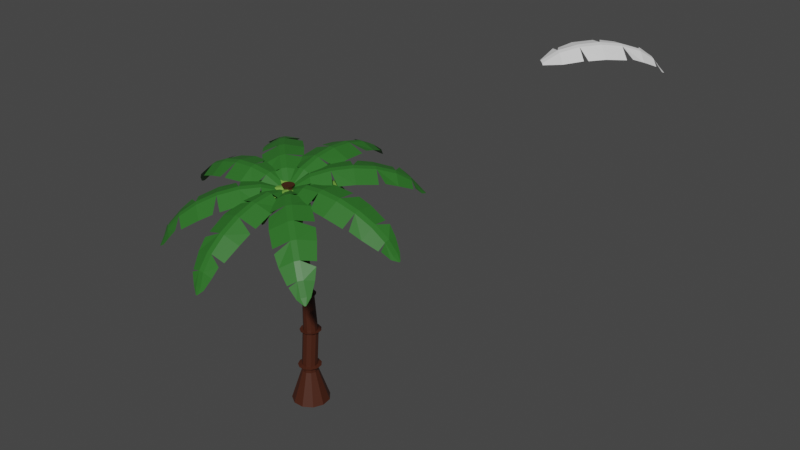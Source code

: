 # Source: palmeira.blend  (saved by Blender 3.3.6; exported with 4.5.12 LTS)
import bpy
from mathutils import Matrix  # noqa: F401  (used for matrix-valued properties, if any)

bpy.ops.wm.read_factory_settings(use_empty=True)
scene = bpy.context.scene
scene.name = 'Scene'

# ---- collections
col_collection = bpy.data.collections.new('Collection'); scene.collection.children.link(col_collection)

# ---- materials (node trees are filled in below, after node groups)
mat_material_001 = bpy.data.materials.new('Material.001')
mat_material_001.use_transparent_shadow = False
mat_material_002 = bpy.data.materials.new('Material.002')
mat_material_002.use_transparent_shadow = False
mat_material_003 = bpy.data.materials.new('Material.003')
mat_material_003.use_transparent_shadow = False

# ---- material node trees
mat_material_001.use_nodes = True; mat_material_001.node_tree.nodes.clear()
_N = mat_material_001.node_tree.nodes; _L = mat_material_001.node_tree.links
n0 = _N.new('ShaderNodeBsdfPrincipled'); n0.name = 'Principled BSDF'; n0.location = (10, 300)
n0.distribution = 'GGX'
n0.subsurface_method = 'RANDOM_WALK_SKIN'
n0.inputs[0].default_value = (0.0578, 0.01414, 0.005404, 1.0)
n0.inputs[3].default_value = 1.45
n0.inputs[27].default_value = (0.0, 0.0, 0.0, 1.0)
n0.inputs[28].default_value = 1.0
n1 = _N.new('ShaderNodeOutputMaterial'); n1.name = 'Material Output'; n1.location = (300, 300)
_L.new(n0.outputs[0], n1.inputs[0])
n1.is_active_output = True
mat_material_002.use_nodes = True; mat_material_002.node_tree.nodes.clear()
_N = mat_material_002.node_tree.nodes; _L = mat_material_002.node_tree.links
n0 = _N.new('ShaderNodeBsdfPrincipled'); n0.name = 'Principled BSDF'; n0.location = (10, 300)
n0.distribution = 'GGX'
n0.subsurface_method = 'RANDOM_WALK_SKIN'
n0.inputs[0].default_value = (0.02641, 0.1523, 0.01998, 1.0)
n0.inputs[3].default_value = 1.45
n0.inputs[27].default_value = (0.0, 0.0, 0.0, 1.0)
n0.inputs[28].default_value = 1.0
n1 = _N.new('ShaderNodeOutputMaterial'); n1.name = 'Material Output'; n1.location = (300, 300)
_L.new(n0.outputs[0], n1.inputs[0])
n1.is_active_output = True
mat_material_003.use_nodes = True; mat_material_003.node_tree.nodes.clear()
_N = mat_material_003.node_tree.nodes; _L = mat_material_003.node_tree.links
n0 = _N.new('ShaderNodeBsdfPrincipled'); n0.name = 'Principled BSDF'; n0.location = (10, 300)
n0.distribution = 'GGX'
n0.subsurface_method = 'RANDOM_WALK_SKIN'
n0.inputs[0].default_value = (0.1625, 0.3672, 0.05327, 1.0)
n0.inputs[3].default_value = 1.45
n0.inputs[27].default_value = (0.0, 0.0, 0.0, 1.0)
n0.inputs[28].default_value = 1.0
n1 = _N.new('ShaderNodeOutputMaterial'); n1.name = 'Material Output'; n1.location = (300, 300)
_L.new(n0.outputs[0], n1.inputs[0])
n1.is_active_output = True

# ---- world
world_world = bpy.data.worlds.new('World'); scene.world = world_world
world_world.use_nodes = True; world_world.node_tree.nodes.clear()
_N = world_world.node_tree.nodes; _L = world_world.node_tree.links
n0 = _N.new('ShaderNodeOutputWorld'); n0.name = 'World Output'; n0.location = (300, 300)
n1 = _N.new('ShaderNodeBackground'); n1.name = 'Background'; n1.location = (10, 300)
n1.inputs[0].default_value = (0.05088, 0.05088, 0.05088, 1.0)
_L.new(n1.outputs[0], n0.inputs[0])
n0.is_active_output = True
world_world.color = (0.05088, 0.05088, 0.05088)
world_world.use_sun_shadow = False
world_world.sun_shadow_jitter_overblur = 0.0

# ---- meshes
me_cylinder = bpy.data.meshes.new('Cylinder')
me_cylinder.from_pydata([(2.355e-09, 1.435, -1.0), (-2.042e-09, 0.6231, 1.0), (0.7757, 1.207, -1.0), (0.3369, 0.5242, 1.0), (1.305, 0.596, -1.0), (0.5668, 0.2589, 1.0), (1.42, -0.2042, -1.0), (0.6168, -0.08868, 1.0), (1.084, -0.9395, -1.0), (0.4709, -0.4081, 1.0), (0.4042, -1.377, -1.0), (0.1756, -0.5979, 1.0), (-0.4042, -1.377, -1.0), (-0.1756, -0.5979, 1.0), (-1.084, -0.9395, -1.0), (-0.4709, -0.4081, 1.0), (-1.42, -0.2042, -1.0), (-0.6168, -0.08868, 1.0), (-1.305, 0.596, -1.0), (-0.5668, 0.2589, 1.0), (-0.7757, 1.207, -1.0), (-0.3369, 0.5242, 1.0), (7.664e-09, 0.6231, 1.247), (0.3369, 0.5242, 1.247), (0.5668, 0.2589, 1.247), (0.6168, -0.08868, 1.247), (0.4709, -0.4081, 1.247), (0.1756, -0.5979, 1.247), (-0.1756, -0.5979, 1.247), (-0.4709, -0.4081, 1.247), (-0.6168, -0.08868, 1.247), (-0.5668, 0.2589, 1.247), (-0.3369, 0.5242, 1.247), (3.149e-08, 0.8842, 1.371), (0.478, 0.7438, 1.371), (0.8043, 0.3673, 1.371), (0.8752, -0.1258, 1.371), (0.6682, -0.579, 1.371), (0.2491, -0.8484, 1.371), (-0.2491, -0.8484, 1.371), (-0.6682, -0.579, 1.371), (-0.8752, -0.1258, 1.371), (-0.8043, 0.3673, 1.371), (-0.478, 0.7438, 1.371), (2.1e-08, 0.5897, 1.424), (0.3188, 0.4961, 1.424), (0.5364, 0.245, 1.424), (0.5837, -0.08392, 1.424), (0.4457, -0.3862, 1.424), (0.1661, -0.5658, 1.424), (-0.1661, -0.5658, 1.424), (-0.4457, -0.3862, 1.424), (-0.5837, -0.08392, 1.424), (-0.5364, 0.245, 1.424), (-0.3188, 0.4961, 1.424), (2.1e-08, 0.8075, 3.562), (0.3188, 0.7139, 3.562), (0.5364, 0.4628, 3.562), (0.5837, 0.1339, 3.562), (0.4457, -0.1683, 3.562), (0.1661, -0.348, 3.562), (-0.1661, -0.348, 3.562), (-0.4457, -0.1683, 3.562), (-0.5837, 0.1339, 3.562), (-0.5364, 0.4628, 3.562), (-0.3188, 0.7139, 3.562), (2.375e-08, 1.025, 3.703), (0.4363, 0.8967, 3.703), (0.734, 0.553, 3.703), (0.7987, 0.103, 3.703), (0.6098, -0.3106, 3.703), (0.2273, -0.5564, 3.703), (-0.2273, -0.5564, 3.703), (-0.6098, -0.3106, 3.703), (-0.7987, 0.103, 3.703), (-0.734, 0.553, 3.703), (-0.4363, 0.8967, 3.703), (2.395e-08, 0.7617, 3.703), (0.294, 0.6754, 3.703), (0.4947, 0.4438, 3.703), (0.5383, 0.1404, 3.703), (0.411, -0.1383, 3.703), (0.1532, -0.304, 3.703), (-0.1532, -0.304, 3.703), (-0.411, -0.1383, 3.703), (-0.5383, 0.1404, 3.703), (-0.4947, 0.4438, 3.703), (-0.294, 0.6754, 3.703), (-4.396e-07, 0.5671, 5.997), (0.2397, 0.4967, 5.997), (0.4033, 0.3079, 5.997), (0.4388, 0.06064, 5.997), (0.3351, -0.1666, 5.997), (0.1249, -0.3017, 5.997), (-0.1249, -0.3017, 5.997), (-0.3351, -0.1666, 5.997), (-0.4388, 0.06064, 5.997), (-0.4033, 0.3079, 5.997), (-0.2397, 0.4967, 5.997), (-4.396e-07, 0.5671, 5.997), (0.2397, 0.4967, 5.997), (0.4033, 0.3079, 5.997), (0.4388, 0.06064, 5.997), (0.3351, -0.1666, 5.997), (0.1249, -0.3017, 5.997), (-0.1249, -0.3017, 5.997), (-0.3351, -0.1666, 5.997), (-0.4388, 0.06064, 5.997), (-0.4033, 0.3079, 5.997), (-0.2397, 0.4967, 5.997), (-4.316e-07, 0.7111, 6.167), (0.3175, 0.6178, 6.167), (0.5343, 0.3677, 6.167), (0.5814, 0.04014, 6.167), (0.4439, -0.2609, 6.167), (0.1655, -0.4398, 6.167), (-0.1655, -0.4398, 6.167), (-0.4439, -0.2609, 6.167), (-0.5814, 0.04014, 6.167), (-0.5343, 0.3677, 6.167), (-0.3175, 0.6178, 6.167), (-4.352e-07, 0.5481, 6.167), (0.2294, 0.4807, 6.167), (0.386, 0.3, 6.167), (0.42, 0.06334, 6.167), (0.3207, -0.1541, 6.167), (0.1195, -0.2834, 6.167), (-0.1195, -0.2834, 6.167), (-0.3207, -0.1541, 6.167), (-0.42, 0.06334, 6.167), (-0.386, 0.3, 6.167), (-0.2294, 0.4807, 6.167), (-1.203e-06, 0.2605, 8.393), (0.2294, 0.1932, 8.393), (0.386, 0.01246, 8.393), (0.42, -0.2242, 8.393), (0.3207, -0.4417, 8.393), (0.1195, -0.571, 8.393), (-0.1195, -0.571, 8.393), (-0.3207, -0.4417, 8.393), (-0.42, -0.2242, 8.393), (-0.386, 0.01246, 8.393), (-0.2294, 0.1932, 8.393), (-1.293e-06, 0.4792, 8.541), (0.3476, 0.3771, 8.541), (0.5849, 0.1033, 8.541), (0.6364, -0.2553, 8.541), (0.4859, -0.5849, 8.541), (0.1811, -0.7808, 8.541), (-0.1812, -0.7808, 8.541), (-0.4859, -0.5849, 8.541), (-0.6364, -0.2553, 8.541), (-0.5849, 0.1033, 8.541), (-0.3476, 0.3771, 8.541), (-1.296e-06, 0.19, 8.52), (0.1913, 0.1339, 8.52), (0.3219, -0.01682, 8.52), (0.3502, -0.2142, 8.52), (0.2674, -0.3955, 8.52), (0.09969, -0.5033, 8.52), (-0.09969, -0.5033, 8.52), (-0.2674, -0.3955, 8.52), (-0.3502, -0.2142, 8.52), (-0.3219, -0.01682, 8.52), (-0.1913, 0.1339, 8.52), (-3.442e-06, -0.1498, 10.36), (0.1913, -0.206, 10.36), (0.3219, -0.3566, 10.36), (0.3502, -0.554, 10.36), (0.2674, -0.7354, 10.36), (0.09969, -0.8431, 10.36), (-0.09969, -0.8431, 10.36), (-0.2674, -0.7354, 10.36), (-0.3502, -0.554, 10.36), (-0.3219, -0.3566, 10.36), (-0.1913, -0.206, 10.36), (-3.559e-06, 0.04581, 10.49), (0.2971, -0.04141, 10.49), (0.4998, -0.2754, 10.49), (0.5439, -0.5818, 10.49), (0.4152, -0.8634, 10.49), (0.1548, -1.031, 10.49), (-0.1548, -1.031, 10.49), (-0.4153, -0.8634, 10.49), (-0.5439, -0.5818, 10.49), (-0.4998, -0.2754, 10.49), (-0.2971, -0.04141, 10.49), (-3.573e-06, -0.1251, 10.45), (0.1929, -0.1817, 10.45), (0.3245, -0.3336, 10.45), (0.3532, -0.5326, 10.45), (0.2696, -0.7155, 10.45), (0.1005, -0.8242, 10.45), (-0.1005, -0.8242, 10.45), (-0.2696, -0.7155, 10.45), (-0.3532, -0.5326, 10.45), (-0.3245, -0.3336, 10.45), (-0.1929, -0.1817, 10.45), (-8.956e-06, -0.5984, 12.33), (0.1608, -0.6456, 12.33), (0.2705, -0.7722, 12.33), (0.2943, -0.9381, 12.33), (0.2247, -1.09, 12.33), (0.08377, -1.181, 12.33), (-0.08379, -1.181, 12.33), (-0.2247, -1.09, 12.33), (-0.2943, -0.9381, 12.33), (-0.2705, -0.7722, 12.33), (-0.1608, -0.6456, 12.33), (-8.598e-06, -0.4469, 12.45), (0.2427, -0.5181, 12.45), (0.4083, -0.7093, 12.45), (0.4443, -0.9596, 12.45), (0.3392, -1.19, 12.45), (0.1265, -1.326, 12.45), (-0.1265, -1.326, 12.45), (-0.3392, -1.19, 12.45), (-0.4443, -0.9596, 12.45), (-0.4083, -0.7093, 12.45), (-0.2427, -0.5181, 12.45), (-8.604e-06, -0.5397, 12.45), (0.1925, -0.5962, 12.45), (0.3238, -0.7478, 12.45), (0.3524, -0.9464, 12.45), (0.2691, -1.129, 12.45), (0.1003, -1.237, 12.45), (-0.1003, -1.237, 12.45), (-0.2691, -1.129, 12.45), (-0.3524, -0.9464, 12.45), (-0.3239, -0.7478, 12.45), (-0.1925, -0.5962, 12.45), (-0.1886, -0.7588, 13.19), (0.007831, -0.8165, 13.19), (0.1419, -0.9713, 13.19), (0.1711, -1.174, 13.19), (0.086, -1.36, 13.19), (-0.08625, -1.471, 13.19), (-0.291, -1.471, 13.19), (-0.4632, -1.36, 13.19), (-0.5483, -1.174, 13.19), (-0.5192, -0.9713, 13.19), (-0.3851, -0.8165, 13.19), (-0.1886, -0.6621, 13.35), (0.06016, -0.7351, 13.35), (0.23, -0.9311, 13.35), (0.2669, -1.188, 13.35), (0.1591, -1.424, 13.35), (-0.05898, -1.564, 13.35), (-0.3183, -1.564, 13.35), (-0.5364, -1.424, 13.35), (-0.6441, -1.188, 13.35), (-0.6072, -0.9311, 13.35), (-0.4374, -0.7351, 13.35)], [], [(0, 1, 3, 2), (2, 3, 5, 4), (4, 5, 7, 6), (6, 7, 9, 8), (8, 9, 11, 10), (10, 11, 13, 12), (12, 13, 15, 14), (14, 15, 17, 16), (16, 17, 19, 18), (13, 11, 27, 28), (18, 19, 21, 20), (20, 21, 1, 0), (0, 2, 4, 6, 8, 10, 12, 14, 16, 18, 20), (24, 23, 34, 35), (11, 9, 26, 27), (9, 7, 25, 26), (3, 1, 22, 23), (7, 5, 24, 25), (1, 21, 32, 22), (5, 3, 23, 24), (21, 19, 31, 32), (19, 17, 30, 31), (17, 15, 29, 30), (15, 13, 28, 29), (37, 36, 47, 48), (31, 30, 41, 42), (28, 27, 38, 39), (25, 24, 35, 36), (32, 31, 42, 43), (29, 28, 39, 40), (26, 25, 36, 37), (22, 32, 43, 33), (23, 22, 33, 34), (30, 29, 40, 41), (27, 26, 37, 38), (53, 52, 63, 64), (33, 43, 54, 44), (34, 33, 44, 45), (41, 40, 51, 52), (38, 37, 48, 49), (35, 34, 45, 46), (42, 41, 52, 53), (39, 38, 49, 50), (36, 35, 46, 47), (43, 42, 53, 54), (40, 39, 50, 51), (59, 58, 69, 70), (50, 49, 60, 61), (47, 46, 57, 58), (54, 53, 64, 65), (51, 50, 61, 62), (48, 47, 58, 59), (44, 54, 65, 55), (45, 44, 55, 56), (52, 51, 62, 63), (49, 48, 59, 60), (46, 45, 56, 57), (72, 71, 82, 83), (55, 65, 76, 66), (56, 55, 66, 67), (63, 62, 73, 74), (60, 59, 70, 71), (57, 56, 67, 68), (64, 63, 74, 75), (61, 60, 71, 72), (58, 57, 68, 69), (65, 64, 75, 76), (62, 61, 72, 73), (77, 87, 98, 88), (69, 68, 79, 80), (76, 75, 86, 87), (73, 72, 83, 84), (70, 69, 80, 81), (66, 76, 87, 77), (67, 66, 77, 78), (74, 73, 84, 85), (71, 70, 81, 82), (68, 67, 78, 79), (75, 74, 85, 86), (91, 90, 101, 102), (78, 77, 88, 89), (85, 84, 95, 96), (82, 81, 92, 93), (79, 78, 89, 90), (86, 85, 96, 97), (83, 82, 93, 94), (80, 79, 90, 91), (87, 86, 97, 98), (84, 83, 94, 95), (81, 80, 91, 92), (109, 108, 119, 120), (98, 97, 108, 109), (95, 94, 105, 106), (92, 91, 102, 103), (88, 98, 109, 99), (89, 88, 99, 100), (96, 95, 106, 107), (93, 92, 103, 104), (90, 89, 100, 101), (97, 96, 107, 108), (94, 93, 104, 105), (115, 114, 125, 126), (106, 105, 116, 117), (103, 102, 113, 114), (99, 109, 120, 110), (100, 99, 110, 111), (107, 106, 117, 118), (104, 103, 114, 115), (101, 100, 111, 112), (108, 107, 118, 119), (105, 104, 115, 116), (102, 101, 112, 113), (124, 123, 134, 135), (112, 111, 122, 123), (119, 118, 129, 130), (116, 115, 126, 127), (113, 112, 123, 124), (120, 119, 130, 131), (117, 116, 127, 128), (114, 113, 124, 125), (110, 120, 131, 121), (111, 110, 121, 122), (118, 117, 128, 129), (135, 134, 145, 146), (131, 130, 141, 142), (128, 127, 138, 139), (125, 124, 135, 136), (121, 131, 142, 132), (122, 121, 132, 133), (129, 128, 139, 140), (126, 125, 136, 137), (123, 122, 133, 134), (130, 129, 140, 141), (127, 126, 137, 138), (151, 150, 161, 162), (142, 141, 152, 153), (139, 138, 149, 150), (136, 135, 146, 147), (132, 142, 153, 143), (133, 132, 143, 144), (140, 139, 150, 151), (137, 136, 147, 148), (134, 133, 144, 145), (141, 140, 151, 152), (138, 137, 148, 149), (157, 156, 167, 168), (148, 147, 158, 159), (145, 144, 155, 156), (152, 151, 162, 163), (149, 148, 159, 160), (146, 145, 156, 157), (153, 152, 163, 164), (150, 149, 160, 161), (147, 146, 157, 158), (143, 153, 164, 154), (144, 143, 154, 155), (172, 171, 182, 183), (164, 163, 174, 175), (161, 160, 171, 172), (158, 157, 168, 169), (154, 164, 175, 165), (155, 154, 165, 166), (162, 161, 172, 173), (159, 158, 169, 170), (156, 155, 166, 167), (163, 162, 173, 174), (160, 159, 170, 171), (178, 177, 188, 189), (169, 168, 179, 180), (165, 175, 186, 176), (166, 165, 176, 177), (173, 172, 183, 184), (170, 169, 180, 181), (167, 166, 177, 178), (174, 173, 184, 185), (171, 170, 181, 182), (168, 167, 178, 179), (175, 174, 185, 186), (191, 190, 201, 202), (185, 184, 195, 196), (182, 181, 192, 193), (179, 178, 189, 190), (186, 185, 196, 197), (183, 182, 193, 194), (180, 179, 190, 191), (176, 186, 197, 187), (177, 176, 187, 188), (184, 183, 194, 195), (181, 180, 191, 192), (207, 206, 217, 218), (187, 197, 208, 198), (188, 187, 198, 199), (195, 194, 205, 206), (192, 191, 202, 203), (189, 188, 199, 200), (196, 195, 206, 207), (193, 192, 203, 204), (190, 189, 200, 201), (197, 196, 207, 208), (194, 193, 204, 205), (215, 214, 225, 226), (204, 203, 214, 215), (201, 200, 211, 212), (208, 207, 218, 219), (205, 204, 215, 216), (202, 201, 212, 213), (198, 208, 219, 209), (199, 198, 209, 210), (206, 205, 216, 217), (203, 202, 213, 214), (200, 199, 210, 211), (220, 230, 241, 231), (212, 211, 222, 223), (219, 218, 229, 230), (216, 215, 226, 227), (213, 212, 223, 224), (209, 219, 230, 220), (210, 209, 220, 221), (217, 216, 227, 228), (214, 213, 224, 225), (211, 210, 221, 222), (218, 217, 228, 229), (231, 241, 252, 242), (221, 220, 231, 232), (228, 227, 238, 239), (225, 224, 235, 236), (222, 221, 232, 233), (229, 228, 239, 240), (226, 225, 236, 237), (223, 222, 233, 234), (230, 229, 240, 241), (227, 226, 237, 238), (224, 223, 234, 235), (243, 242, 252, 251, 250, 249, 248, 247, 246, 245, 244), (232, 231, 242, 243), (239, 238, 249, 250), (236, 235, 246, 247), (233, 232, 243, 244), (240, 239, 250, 251), (237, 236, 247, 248), (234, 233, 244, 245), (241, 240, 251, 252), (238, 237, 248, 249), (235, 234, 245, 246)])
_uv = me_cylinder.uv_layers.new(name='UVMap')
_uv.uv.foreach_set('vector', [1.0, 0.5, 1.0, 1.0, 0.9091, 1.0, 0.9091, 0.5, 0.9091, 0.5, 0.9091, 1.0, 0.8182, 1.0, 0.8182, 0.5, 0.8182, 0.5, 0.8182, 1.0, 0.7273, 1.0, 0.7273, 0.5, 0.7273, 0.5, 0.7273, 1.0, 0.6364, 1.0, 0.6364, 0.5, 0.6364, 0.5, 0.6364, 1.0, 0.5455, 1.0, 0.5455, 0.5, 0.5455, 0.5, 0.5455, 1.0, 0.4545, 1.0, 0.4545, 0.5, 0.4545, 0.5, 0.4545, 1.0, 0.3636, 1.0, 0.3636, 0.5, 0.3636, 0.5, 0.3636, 1.0, 0.2727, 1.0, 0.2727, 0.5, 0.2727, 0.5, 0.2727, 1.0, 0.1818, 1.0, 0.1818, 0.5, 0.4545, 1.0, 0.5455, 1.0, 0.5455, 1.0, 0.4545, 1.0, 0.1818, 0.5, 0.1818, 1.0, 0.09091, 1.0, 0.09091, 0.5, 0.09091, 0.5, 0.09091, 1.0, -1.788e-07, 1.0, -1.788e-07, 0.5, 0.75, 0.49, 0.8798, 0.4519, 0.9683, 0.3497, 0.9876, 0.2158, 0.9314, 0.09283, 0.8176, 0.01972, 0.6824, 0.01972, 0.5686, 0.09283, 0.5124, 0.2158, 0.5317, 0.3497, 0.6202, 0.4519, 0.8182, 1.0, 0.9091, 1.0, 0.9091, 1.0, 0.8182, 1.0, 0.5455, 1.0, 0.6364, 1.0, 0.6364, 1.0, 0.5455, 1.0, 0.6364, 1.0, 0.7273, 1.0, 0.7273, 1.0, 0.6364, 1.0, 0.9091, 1.0, 1.0, 1.0, 1.0, 1.0, 0.9091, 1.0, 0.7273, 1.0, 0.8182, 1.0, 0.8182, 1.0, 0.7273, 1.0, -1.788e-07, 1.0, 0.09091, 1.0, 0.09091, 1.0, -1.788e-07, 1.0, 0.8182, 1.0, 0.9091, 1.0, 0.9091, 1.0, 0.8182, 1.0, 0.09091, 1.0, 0.1818, 1.0, 0.1818, 1.0, 0.09091, 1.0, 0.1818, 1.0, 0.2727, 1.0, 0.2727, 1.0, 0.1818, 1.0, 0.2727, 1.0, 0.3636, 1.0, 0.3636, 1.0, 0.2727, 1.0, 0.3636, 1.0, 0.4545, 1.0, 0.4545, 1.0, 0.3636, 1.0, 0.6364, 1.0, 0.7273, 1.0, 0.7273, 1.0, 0.6364, 1.0, 0.1818, 1.0, 0.2727, 1.0, 0.2727, 1.0, 0.1818, 1.0, 0.4545, 1.0, 0.5455, 1.0, 0.5455, 1.0, 0.4545, 1.0, 0.7273, 1.0, 0.8182, 1.0, 0.8182, 1.0, 0.7273, 1.0, 0.09091, 1.0, 0.1818, 1.0, 0.1818, 1.0, 0.09091, 1.0, 0.3636, 1.0, 0.4545, 1.0, 0.4545, 1.0, 0.3636, 1.0, 0.6364, 1.0, 0.7273, 1.0, 0.7273, 1.0, 0.6364, 1.0, -1.788e-07, 1.0, 0.09091, 1.0, 0.09091, 1.0, -1.788e-07, 1.0, 0.9091, 1.0, 1.0, 1.0, 1.0, 1.0, 0.9091, 1.0, 0.2727, 1.0, 0.3636, 1.0, 0.3636, 1.0, 0.2727, 1.0, 0.5455, 1.0, 0.6364, 1.0, 0.6364, 1.0, 0.5455, 1.0, 0.1818, 1.0, 0.2727, 1.0, 0.2727, 1.0, 0.1818, 1.0, -1.788e-07, 1.0, 0.09091, 1.0, 0.09091, 1.0, -1.788e-07, 1.0, 0.9091, 1.0, 1.0, 1.0, 1.0, 1.0, 0.9091, 1.0, 0.2727, 1.0, 0.3636, 1.0, 0.3636, 1.0, 0.2727, 1.0, 0.5455, 1.0, 0.6364, 1.0, 0.6364, 1.0, 0.5455, 1.0, 0.8182, 1.0, 0.9091, 1.0, 0.9091, 1.0, 0.8182, 1.0, 0.1818, 1.0, 0.2727, 1.0, 0.2727, 1.0, 0.1818, 1.0, 0.4545, 1.0, 0.5455, 1.0, 0.5455, 1.0, 0.4545, 1.0, 0.7273, 1.0, 0.8182, 1.0, 0.8182, 1.0, 0.7273, 1.0, 0.09091, 1.0, 0.1818, 1.0, 0.1818, 1.0, 0.09091, 1.0, 0.3636, 1.0, 0.4545, 1.0, 0.4545, 1.0, 0.3636, 1.0, 0.6364, 1.0, 0.7273, 1.0, 0.7273, 1.0, 0.6364, 1.0, 0.4545, 1.0, 0.5455, 1.0, 0.5455, 1.0, 0.4545, 1.0, 0.7273, 1.0, 0.8182, 1.0, 0.8182, 1.0, 0.7273, 1.0, 0.09091, 1.0, 0.1818, 1.0, 0.1818, 1.0, 0.09091, 1.0, 0.3636, 1.0, 0.4545, 1.0, 0.4545, 1.0, 0.3636, 1.0, 0.6364, 1.0, 0.7273, 1.0, 0.7273, 1.0, 0.6364, 1.0, -1.788e-07, 1.0, 0.09091, 1.0, 0.09091, 1.0, -1.788e-07, 1.0, 0.9091, 1.0, 1.0, 1.0, 1.0, 1.0, 0.9091, 1.0, 0.2727, 1.0, 0.3636, 1.0, 0.3636, 1.0, 0.2727, 1.0, 0.5455, 1.0, 0.6364, 1.0, 0.6364, 1.0, 0.5455, 1.0, 0.8182, 1.0, 0.9091, 1.0, 0.9091, 1.0, 0.8182, 1.0, 0.4545, 1.0, 0.5455, 1.0, 0.5455, 1.0, 0.4545, 1.0, -1.788e-07, 1.0, 0.09091, 1.0, 0.09091, 1.0, -1.788e-07, 1.0, 0.9091, 1.0, 1.0, 1.0, 1.0, 1.0, 0.9091, 1.0, 0.2727, 1.0, 0.3636, 1.0, 0.3636, 1.0, 0.2727, 1.0, 0.5455, 1.0, 0.6364, 1.0, 0.6364, 1.0, 0.5455, 1.0, 0.8182, 1.0, 0.9091, 1.0, 0.9091, 1.0, 0.8182, 1.0, 0.1818, 1.0, 0.2727, 1.0, 0.2727, 1.0, 0.1818, 1.0, 0.4545, 1.0, 0.5455, 1.0, 0.5455, 1.0, 0.4545, 1.0, 0.7273, 1.0, 0.8182, 1.0, 0.8182, 1.0, 0.7273, 1.0, 0.09091, 1.0, 0.1818, 1.0, 0.1818, 1.0, 0.09091, 1.0, 0.3636, 1.0, 0.4545, 1.0, 0.4545, 1.0, 0.3636, 1.0, -1.788e-07, 1.0, 0.09091, 1.0, 0.09099, 1.0, 0.008651, 1.0, 0.7273, 1.0, 0.8182, 1.0, 0.8182, 1.0, 0.7273, 1.0, 0.09091, 1.0, 0.1818, 1.0, 0.1818, 1.0, 0.09091, 1.0, 0.3636, 1.0, 0.4545, 1.0, 0.4545, 1.0, 0.3636, 1.0, 0.6364, 1.0, 0.7273, 1.0, 0.7273, 1.0, 0.6364, 1.0, -1.788e-07, 1.0, 0.09091, 1.0, 0.09091, 1.0, -1.788e-07, 1.0, 0.9091, 1.0, 1.0, 1.0, 1.0, 1.0, 0.9091, 1.0, 0.2727, 1.0, 0.3636, 1.0, 0.3636, 1.0, 0.2727, 1.0, 0.5455, 1.0, 0.6364, 1.0, 0.6364, 1.0, 0.5455, 1.0, 0.8182, 1.0, 0.9091, 1.0, 0.9091, 1.0, 0.8182, 1.0, 0.1818, 1.0, 0.2727, 1.0, 0.2727, 1.0, 0.1818, 1.0, 0.7271, 1.0, 0.818, 1.0, 0.818, 1.0, 0.7271, 1.0, 0.9091, 1.0, 1.0, 1.0, 0.9913, 1.0, 0.909, 1.0, 0.2727, 1.0, 0.3636, 1.0, 0.3638, 1.0, 0.2729, 1.0, 0.5455, 1.0, 0.6364, 1.0, 0.6362, 1.0, 0.5454, 1.0, 0.8182, 1.0, 0.9091, 1.0, 0.909, 1.0, 0.818, 1.0, 0.1818, 1.0, 0.2727, 1.0, 0.2729, 1.0, 0.182, 1.0, 0.4545, 1.0, 0.5455, 1.0, 0.5454, 1.0, 0.4546, 1.0, 0.7273, 1.0, 0.8182, 1.0, 0.818, 1.0, 0.7271, 1.0, 0.09091, 1.0, 0.1818, 1.0, 0.182, 1.0, 0.09099, 1.0, 0.3636, 1.0, 0.4545, 1.0, 0.4546, 1.0, 0.3638, 1.0, 0.6364, 1.0, 0.7273, 1.0, 0.7271, 1.0, 0.6362, 1.0, 0.09099, 1.0, 0.182, 1.0, 0.182, 1.0, 0.09099, 1.0, 0.09099, 1.0, 0.182, 1.0, 0.182, 1.0, 0.09099, 1.0, 0.3638, 1.0, 0.4546, 1.0, 0.4546, 1.0, 0.3638, 1.0, 0.6362, 1.0, 0.7271, 1.0, 0.7271, 1.0, 0.6362, 1.0, 0.008651, 1.0, 0.09099, 1.0, 0.09099, 1.0, 0.008651, 1.0, 0.909, 1.0, 0.9913, 1.0, 0.9913, 1.0, 0.909, 1.0, 0.2729, 1.0, 0.3638, 1.0, 0.3638, 1.0, 0.2729, 1.0, 0.5454, 1.0, 0.6362, 1.0, 0.6362, 1.0, 0.5454, 1.0, 0.818, 1.0, 0.909, 1.0, 0.909, 1.0, 0.818, 1.0, 0.182, 1.0, 0.2729, 1.0, 0.2729, 1.0, 0.182, 1.0, 0.4546, 1.0, 0.5454, 1.0, 0.5454, 1.0, 0.4546, 1.0, 0.5454, 1.0, 0.6362, 1.0, 0.6362, 1.0, 0.5454, 1.0, 0.3638, 1.0, 0.4546, 1.0, 0.4546, 1.0, 0.3638, 1.0, 0.6362, 1.0, 0.7271, 1.0, 0.7271, 1.0, 0.6362, 1.0, 0.008651, 1.0, 0.09099, 1.0, 0.09099, 1.0, 0.008651, 1.0, 0.909, 1.0, 0.9913, 1.0, 0.9913, 1.0, 0.909, 1.0, 0.2729, 1.0, 0.3638, 1.0, 0.3638, 1.0, 0.2729, 1.0, 0.5454, 1.0, 0.6362, 1.0, 0.6362, 1.0, 0.5454, 1.0, 0.818, 1.0, 0.909, 1.0, 0.909, 1.0, 0.818, 1.0, 0.182, 1.0, 0.2729, 1.0, 0.2729, 1.0, 0.182, 1.0, 0.4546, 1.0, 0.5454, 1.0, 0.5454, 1.0, 0.4546, 1.0, 0.7271, 1.0, 0.818, 1.0, 0.818, 1.0, 0.7271, 1.0, 0.7271, 1.0, 0.818, 1.0, 0.818, 1.0, 0.7271, 1.0, 0.818, 1.0, 0.909, 1.0, 0.909, 1.0, 0.818, 1.0, 0.182, 1.0, 0.2729, 1.0, 0.2729, 1.0, 0.182, 1.0, 0.4546, 1.0, 0.5454, 1.0, 0.5454, 1.0, 0.4546, 1.0, 0.7271, 1.0, 0.818, 1.0, 0.818, 1.0, 0.7271, 1.0, 0.09099, 1.0, 0.182, 1.0, 0.182, 1.0, 0.09099, 1.0, 0.3638, 1.0, 0.4546, 1.0, 0.4546, 1.0, 0.3638, 1.0, 0.6362, 1.0, 0.7271, 1.0, 0.7271, 1.0, 0.6362, 1.0, 0.008651, 1.0, 0.09099, 1.0, 0.09099, 1.0, 0.008651, 1.0, 0.909, 1.0, 0.9913, 1.0, 0.9913, 1.0, 0.909, 1.0, 0.2729, 1.0, 0.3638, 1.0, 0.3638, 1.0, 0.2729, 1.0, 0.7271, 1.0, 0.818, 1.0, 0.818, 1.0, 0.7271, 1.0, 0.09099, 1.0, 0.182, 1.0, 0.182, 1.0, 0.09099, 1.0, 0.3638, 1.0, 0.4546, 1.0, 0.4546, 1.0, 0.3638, 1.0, 0.6362, 1.0, 0.7271, 1.0, 0.7271, 1.0, 0.6362, 1.0, 0.008651, 1.0, 0.09099, 1.0, 0.09099, 1.0, 0.008651, 1.0, 0.909, 1.0, 0.9913, 1.0, 0.9913, 1.0, 0.909, 1.0, 0.2729, 1.0, 0.3638, 1.0, 0.3638, 1.0, 0.2729, 1.0, 0.5454, 1.0, 0.6362, 1.0, 0.6362, 1.0, 0.5454, 1.0, 0.818, 1.0, 0.909, 1.0, 0.909, 1.0, 0.818, 1.0, 0.182, 1.0, 0.2729, 1.0, 0.2729, 1.0, 0.182, 1.0, 0.4546, 1.0, 0.5454, 1.0, 0.5454, 1.0, 0.4546, 1.0, 0.2729, 1.0, 0.3638, 1.0, 0.3638, 1.0, 0.2729, 1.0, 0.09099, 1.0, 0.182, 1.0, 0.182, 1.0, 0.09099, 1.0, 0.3638, 1.0, 0.4546, 1.0, 0.4546, 1.0, 0.3638, 1.0, 0.6362, 1.0, 0.7271, 1.0, 0.7271, 1.0, 0.6362, 1.0, 0.008651, 1.0, 0.09099, 1.0, 0.09099, 1.0, 0.008651, 1.0, 0.909, 1.0, 0.9913, 1.0, 0.9913, 1.0, 0.909, 1.0, 0.2729, 1.0, 0.3638, 1.0, 0.3638, 1.0, 0.2729, 1.0, 0.5454, 1.0, 0.6362, 1.0, 0.6362, 1.0, 0.5454, 1.0, 0.818, 1.0, 0.909, 1.0, 0.909, 1.0, 0.818, 1.0, 0.182, 1.0, 0.2729, 1.0, 0.2729, 1.0, 0.182, 1.0, 0.4546, 1.0, 0.5454, 1.0, 0.5454, 1.0, 0.4546, 1.0, 0.7271, 1.0, 0.818, 1.0, 0.818, 1.0, 0.7271, 1.0, 0.5454, 1.0, 0.6362, 1.0, 0.6362, 1.0, 0.5454, 1.0, 0.818, 1.0, 0.909, 1.0, 0.909, 1.0, 0.818, 1.0, 0.182, 1.0, 0.2729, 1.0, 0.2729, 1.0, 0.182, 1.0, 0.4546, 1.0, 0.5454, 1.0, 0.5454, 1.0, 0.4546, 1.0, 0.7271, 1.0, 0.818, 1.0, 0.818, 1.0, 0.7271, 1.0, 0.09099, 1.0, 0.182, 1.0, 0.182, 1.0, 0.09099, 1.0, 0.3638, 1.0, 0.4546, 1.0, 0.4546, 1.0, 0.3638, 1.0, 0.6362, 1.0, 0.7271, 1.0, 0.7271, 1.0, 0.6362, 1.0, 0.008651, 1.0, 0.09099, 1.0, 0.09099, 1.0, 0.008651, 1.0, 0.909, 1.0, 0.9913, 1.0, 0.9913, 1.0, 0.909, 1.0, 0.3638, 1.0, 0.4546, 1.0, 0.4546, 1.0, 0.3638, 1.0, 0.09099, 1.0, 0.182, 1.0, 0.182, 1.0, 0.09099, 1.0, 0.3638, 1.0, 0.4546, 1.0, 0.4546, 1.0, 0.3638, 1.0, 0.6362, 1.0, 0.7271, 1.0, 0.7271, 1.0, 0.6362, 1.0, 0.008651, 1.0, 0.09099, 1.0, 0.09099, 1.0, 0.008651, 1.0, 0.909, 1.0, 0.9913, 1.0, 0.9913, 1.0, 0.909, 1.0, 0.2729, 1.0, 0.3638, 1.0, 0.3638, 1.0, 0.2729, 1.0, 0.5454, 1.0, 0.6362, 1.0, 0.6362, 1.0, 0.5454, 1.0, 0.818, 1.0, 0.909, 1.0, 0.909, 1.0, 0.818, 1.0, 0.182, 1.0, 0.2729, 1.0, 0.2729, 1.0, 0.182, 1.0, 0.4546, 1.0, 0.5454, 1.0, 0.5454, 1.0, 0.4546, 1.0, 0.818, 1.0, 0.909, 1.0, 0.909, 1.0, 0.818, 1.0, 0.6362, 1.0, 0.7271, 1.0, 0.7271, 1.0, 0.6362, 1.0, 0.008651, 1.0, 0.09099, 1.0, 0.09099, 1.0, 0.008651, 1.0, 0.909, 1.0, 0.9913, 1.0, 0.9913, 1.0, 0.909, 1.0, 0.2729, 1.0, 0.3638, 1.0, 0.3638, 1.0, 0.2729, 1.0, 0.5454, 1.0, 0.6362, 1.0, 0.6362, 1.0, 0.5454, 1.0, 0.818, 1.0, 0.909, 1.0, 0.909, 1.0, 0.818, 1.0, 0.182, 1.0, 0.2729, 1.0, 0.2729, 1.0, 0.182, 1.0, 0.4546, 1.0, 0.5454, 1.0, 0.5454, 1.0, 0.4546, 1.0, 0.7271, 1.0, 0.818, 1.0, 0.818, 1.0, 0.7271, 1.0, 0.09099, 1.0, 0.182, 1.0, 0.182, 1.0, 0.09099, 1.0, 0.6362, 1.0, 0.7271, 1.0, 0.5569, 1.0, 0.5351, 1.0, 0.182, 1.0, 0.2729, 1.0, 0.2729, 1.0, 0.182, 1.0, 0.4546, 1.0, 0.5454, 1.0, 0.5454, 1.0, 0.4546, 1.0, 0.7271, 1.0, 0.818, 1.0, 0.818, 1.0, 0.7271, 1.0, 0.09099, 1.0, 0.182, 1.0, 0.182, 1.0, 0.09099, 1.0, 0.3638, 1.0, 0.4546, 1.0, 0.4546, 1.0, 0.3638, 1.0, 0.6362, 1.0, 0.7271, 1.0, 0.7271, 1.0, 0.6362, 1.0, 0.008651, 1.0, 0.09099, 1.0, 0.09099, 1.0, 0.008651, 1.0, 0.909, 1.0, 0.9913, 1.0, 0.9913, 1.0, 0.909, 1.0, 0.2729, 1.0, 0.3638, 1.0, 0.3638, 1.0, 0.2729, 1.0, 0.5454, 1.0, 0.6362, 1.0, 0.6362, 1.0, 0.5454, 1.0, 0.3454, 1.0, 0.4431, 1.0, 0.4431, 1.0, 0.3454, 1.0, 0.008651, 1.0, 0.09099, 1.0, 0.1857, 1.0, 0.05641, 1.0, 0.909, 1.0, 0.9913, 1.0, 0.9436, 1.0, 0.8143, 1.0, 0.2729, 1.0, 0.3638, 1.0, 0.4649, 1.0, 0.4431, 1.0, 0.5454, 1.0, 0.6362, 1.0, 0.5351, 1.0, 0.5454, 1.0, 0.818, 1.0, 0.909, 1.0, 0.8143, 1.0, 0.6546, 1.0, 0.182, 1.0, 0.2729, 1.0, 0.4431, 1.0, 0.3454, 1.0, 0.4546, 1.0, 0.5454, 1.0, 0.5454, 1.0, 0.4546, 1.0, 0.7271, 1.0, 0.818, 1.0, 0.6546, 1.0, 0.5569, 1.0, 0.09099, 1.0, 0.182, 1.0, 0.3454, 1.0, 0.1857, 1.0, 0.3638, 1.0, 0.4546, 1.0, 0.4546, 1.0, 0.4649, 1.0, 0.4546, 1.0, 0.5454, 1.0, 0.5454, 1.0, 0.4546, 1.0, 0.4546, 1.0, 0.5454, 1.0, 0.5454, 1.0, 0.4546, 1.0, 0.5569, 1.0, 0.6546, 1.0, 0.6546, 1.0, 0.5569, 1.0, 0.1857, 1.0, 0.3454, 1.0, 0.3454, 1.0, 0.1857, 1.0, 0.4649, 1.0, 0.4546, 1.0, 0.4546, 1.0, 0.4649, 1.0, 0.5351, 1.0, 0.5569, 1.0, 0.5569, 1.0, 0.5351, 1.0, 0.05641, 1.0, 0.1857, 1.0, 0.1857, 1.0, 0.05641, 1.0, 0.8143, 1.0, 0.9436, 1.0, 0.9436, 1.0, 0.8143, 1.0, 0.4431, 1.0, 0.4649, 1.0, 0.4649, 1.0, 0.4431, 1.0, 0.5454, 1.0, 0.5351, 1.0, 0.5351, 1.0, 0.5454, 1.0, 0.6546, 1.0, 0.8143, 1.0, 0.8143, 1.0, 0.6546, 1.0, 0.05641, 1.0, 0.1857, 1.0, 0.2045, 1.0, 0.06647, 1.0, 0.5569, 1.0, 0.6546, 1.0, 0.6546, 1.0, 0.5569, 1.0, 0.1857, 1.0, 0.3454, 1.0, 0.3454, 1.0, 0.1857, 1.0, 0.4649, 1.0, 0.4546, 1.0, 0.4546, 1.0, 0.4649, 1.0, 0.5351, 1.0, 0.5569, 1.0, 0.5569, 1.0, 0.5351, 1.0, 0.05641, 1.0, 0.1857, 1.0, 0.1857, 1.0, 0.05641, 1.0, 0.8143, 1.0, 0.9436, 1.0, 0.9436, 1.0, 0.8143, 1.0, 0.4431, 1.0, 0.4649, 1.0, 0.4649, 1.0, 0.4431, 1.0, 0.5454, 1.0, 0.5351, 1.0, 0.5351, 1.0, 0.5454, 1.0, 0.6546, 1.0, 0.8143, 1.0, 0.8143, 1.0, 0.6546, 1.0, 0.3454, 1.0, 0.4431, 1.0, 0.4431, 1.0, 0.3454, 1.0, 0.06647, 1.0, 0.2045, 1.0, 0.2045, 1.0, 0.06647, 1.0, 0.8143, 1.0, 0.9436, 1.0, 0.9335, 1.0, 0.7955, 1.0, 0.4431, 1.0, 0.4649, 1.0, 0.466, 1.0, 0.4548, 1.0, 0.5454, 1.0, 0.5351, 1.0, 0.534, 1.0, 0.5452, 1.0, 0.6546, 1.0, 0.8143, 1.0, 0.7955, 1.0, 0.6302, 1.0, 0.3454, 1.0, 0.4431, 1.0, 0.4548, 1.0, 0.3698, 1.0, 0.4546, 1.0, 0.5454, 1.0, 0.5452, 1.0, 0.4548, 1.0, 0.5569, 1.0, 0.6546, 1.0, 0.6302, 1.0, 0.5452, 1.0, 0.1857, 1.0, 0.3454, 1.0, 0.3698, 1.0, 0.2045, 1.0, 0.4649, 1.0, 0.4546, 1.0, 0.4548, 1.0, 0.466, 1.0, 0.5351, 1.0, 0.5569, 1.0, 0.5452, 1.0, 0.534, 1.0, 0.3852, 0.3193, 0.25, 0.359, 0.1148, 0.3193, 0.02249, 0.2128, 0.002437, 0.07331, 0.06098, -0.05489, 0.1795, -0.1311, 0.3205, -0.1311, 0.439, -0.05489, 0.4976, 0.07331, 0.4775, 0.2128, 0.7955, 1.0, 0.9335, 1.0, 0.9335, 1.0, 0.7955, 1.0, 0.4548, 1.0, 0.466, 1.0, 0.466, 1.0, 0.4548, 1.0, 0.5452, 1.0, 0.534, 1.0, 0.534, 1.0, 0.5452, 1.0, 0.6302, 1.0, 0.7955, 1.0, 0.7955, 1.0, 0.6302, 1.0, 0.3698, 1.0, 0.4548, 1.0, 0.4548, 1.0, 0.3698, 1.0, 0.4548, 1.0, 0.5452, 1.0, 0.5452, 1.0, 0.4548, 1.0, 0.5452, 1.0, 0.6302, 1.0, 0.6302, 1.0, 0.5452, 1.0, 0.2045, 1.0, 0.3698, 1.0, 0.3698, 1.0, 0.2045, 1.0, 0.466, 1.0, 0.4548, 1.0, 0.4548, 1.0, 0.466, 1.0, 0.534, 1.0, 0.5452, 1.0, 0.5452, 1.0, 0.534, 1.0])
me_cylinder.materials.append(mat_material_001)
me_cylinder.update()
me_sphere = bpy.data.meshes.new('Sphere')
me_sphere.from_pydata([(0.1816, 0.25, 0.9511), (0.3138, 0.4755, 0.8413), (0.4755, 0.6545, 0.5878), (0.5318, 0.7694, 0.4027), (0.5878, 0.809, 0.0), (0.559, 0.7694, -0.2412), (0.4755, 0.6545, -0.5878), (0.1437, 0.4974, -0.809), (-0.1816, 0.25, 0.9511), (-0.3455, 0.4755, 0.809), (-0.4393, 0.6545, 0.675), (-0.559, 0.7694, 0.309), (-0.5878, 0.809, 0.0), (-0.559, 0.7694, -0.309), (-0.5163, 0.6545, -0.5038), (-0.1437, 0.4974, -0.809), (0.02217, 0.1536, 1.026), (-0.02217, 0.1536, 1.026), (-0.07758, 0.2838, 0.9511), (0.07758, 0.2838, 0.9511), (0.07742, 0.5626, 0.809), (-0.07742, 0.5626, 0.809), (0.07721, 0.7839, 0.5878), (-0.07721, 0.7839, 0.5878), (0.07702, 0.926, 0.309), (-0.07702, 0.926, 0.309), (0.07691, 0.975, 0.0), (-0.07691, 0.975, 0.0), (0.0769, 0.9261, -0.309), (-0.0769, 0.9261, -0.309), (0.07695, 0.784, -0.5878), (-0.07695, 0.784, -0.5878), (-0.07698, 0.5191, -0.809), (0.07698, 0.5191, -0.809), (0.3455, 0.4755, 0.809), (-0.4755, 0.6545, 0.5878), (0.559, 0.7694, 0.309), (-0.5833, 0.809, 0.1001), (0.559, 0.7694, -0.309), (-0.4755, 0.6545, -0.5878), (3.505, -0.3185, -0.8057), (3.346, -0.08871, -0.9021), (2.901, 0.1348, -1.018), (2.571, 0.2928, -1.07), (1.807, 0.4439, -1.128), (1.334, 0.4833, -1.125), (0.6405, 0.4907, -1.094), (0.1716, 0.4596, -0.9256), (3.494, -0.2595, -0.6234), (3.263, 0.02812, -0.5734), (3.04, 0.257, -0.5534), (2.357, 0.4983, -0.5287), (1.77, 0.6348, -0.5383), (1.168, 0.6854, -0.5686), (0.7708, 0.6263, -0.5908), (0.1625, 0.5063, -0.7814), (3.624, -0.4086, -0.7109), (3.623, -0.4014, -0.6887), (3.504, -0.2438, -0.6791), (3.509, -0.2689, -0.7569), (3.295, 0.04366, -0.7945), (3.29, 0.0688, -0.7169), (2.916, 0.3246, -0.8314), (2.911, 0.3497, -0.7539), (2.41, 0.5464, -0.8639), (2.405, 0.5715, -0.7866), (1.826, 0.6874, -0.8888), (1.821, 0.7124, -0.8116), (1.221, 0.7336, -0.9037), (1.216, 0.7586, -0.8265), (0.6552, 0.6806, -0.9072), (0.6504, 0.7056, -0.83), (0.1692, 0.5164, -0.8171), (0.174, 0.4914, -0.8944), (3.285, -0.08409, -0.9201), (2.871, 0.2893, -0.5408), (2.392, 0.3168, -1.09), (1.963, 0.6038, -0.5341), (1.203, 0.5039, -1.13), (0.6106, 0.6451, -0.6167), (-0.1161, -0.8771, -2.532), (-0.2502, -0.5987, -2.478), (-0.4174, -0.2738, -2.281), (-0.4777, -0.05113, -2.133), (-0.5428, 0.2374, -1.766), (-0.5198, 0.3513, -1.533), (-0.4446, 0.4611, -1.186), (-0.1183, 0.4536, -0.9442), (0.2471, -0.8764, -2.529), (0.4083, -0.5772, -2.444), (0.4994, -0.3265, -2.356), (0.6109, 0.009545, -2.039), (0.6326, 0.2397, -1.759), (0.5966, 0.3959, -1.463), (0.5491, 0.4105, -1.258), (0.1691, 0.4542, -0.9425), (0.04485, -1.014, -2.58), (0.08918, -1.013, -2.58), (0.1432, -0.8451, -2.537), (-0.01197, -0.8454, -2.538), (-0.01439, -0.4969, -2.465), (0.1404, -0.4966, -2.464), (-0.01874, -0.1524, -2.306), (0.1357, -0.1521, -2.305), (-0.02465, 0.1542, -2.076), (0.1294, 0.1545, -2.075), (-0.03158, 0.393, -1.798), (0.1222, 0.3933, -1.797), (-0.03885, 0.5406, -1.5), (0.1149, 0.5409, -1.499), (-0.04572, 0.5825, -1.21), (0.1082, 0.5828, -1.21), (0.1024, 0.4743, -0.9475), (-0.05155, 0.474, -0.9484), (-0.2827, -0.5786, -2.448), (0.5336, -0.2719, -2.275), (-0.507, 0.007358, -2.046), (0.6304, 0.1771, -1.853), (-0.5213, 0.3937, -1.47), (0.5064, 0.4629, -1.18), (-3.498, -0.292, -0.7235), (-3.336, -0.01803, -0.6837), (-2.888, 0.2613, -0.6272), (-2.557, 0.44, -0.6153), (-1.791, 0.6148, -0.6002), (-1.319, 0.6482, -0.6156), (-0.6268, 0.6335, -0.6528), (-0.1638, 0.4979, -0.8073), (-3.493, -0.351, -0.9059), (-3.265, -0.1149, -1.015), (-3.044, 0.08507, -1.085), (-2.363, 0.2924, -1.165), (-1.776, 0.4238, -1.19), (-1.174, 0.4881, -1.178), (-0.7755, 0.4458, -1.149), (-0.1601, 0.4512, -0.9516), (-3.62, -0.4347, -0.7916), (-3.62, -0.4419, -0.8139), (-3.502, -0.3014, -0.8573), (-3.504, -0.2762, -0.7794), (-3.289, 0.03788, -0.8124), (-3.287, 0.01273, -0.8901), (-2.91, 0.3215, -0.841), (-2.908, 0.2964, -0.9185), (-2.404, 0.5469, -0.8624), (-2.402, 0.5219, -0.9397), (-1.82, 0.692, -0.8744), (-1.818, 0.667, -0.9516), (-1.215, 0.7426, -0.8759), (-1.213, 0.7176, -0.9531), (-0.6489, 0.6937, -0.8667), (-0.6469, 0.6687, -0.944), (-0.1655, 0.483, -0.9204), (-0.1675, 0.508, -0.8431), (-3.274, -0.002653, -0.6685), (-2.876, 0.1068, -1.105), (-2.377, 0.474, -0.6037), (-1.969, 0.3928, -1.186), (-1.188, 0.6697, -0.6171), (-0.6145, 0.479, -1.13), (-2.447, 0.07944, 0.4241), (-2.237, 0.3298, 0.3911), (-1.793, 0.5527, 0.2733), (-1.508, 0.6924, 0.1648), (-0.9001, 0.7803, -0.08885), (-0.5673, 0.7627, -0.2618), (-0.1082, 0.6751, -0.5241), (0.01233, 0.5026, -0.7928), (-2.689, 0.03547, 0.2882), (-2.63, 0.2534, 0.1226), (-2.528, 0.4329, -0.009707), (-2.102, 0.5701, -0.3068), (-1.684, 0.638, -0.5286), (-1.216, 0.6345, -0.726), (-0.89, 0.5463, -0.8381), (-0.1794, 0.4679, -0.9003), (-2.645, -0.04301, 0.4187), (-2.675, -0.04838, 0.4022), (-2.625, 0.08149, 0.3259), (-2.521, 0.1003, 0.3839), (-2.362, 0.3907, 0.2777), (-2.465, 0.3719, 0.2198), (-2.079, 0.6325, 0.1198), (-2.182, 0.6138, 0.06201), (-1.702, 0.8019, -0.0744), (-1.805, 0.7833, -0.132), (-1.267, 0.8825, -0.2858), (-1.369, 0.8639, -0.3433), (-0.8163, 0.8663, -0.4937), (-0.9188, 0.8477, -0.5512), (-0.3943, 0.7549, -0.6778), (-0.4969, 0.7363, -0.7353), (-0.1383, 0.4974, -0.8761), (-0.03557, 0.516, -0.8185), (-2.169, 0.337, 0.3811), (-2.428, 0.4376, -0.08242), (-1.356, 0.7055, 0.1114), (-1.825, 0.6281, -0.459), (-0.4701, 0.7698, -0.3078), (-0.7425, 0.56, -0.8798), (2.377, 0.1026, 0.4956), (2.373, 0.3205, 0.3624), (2.208, 0.4998, 0.1096), (2.037, 0.6214, -0.05464), (1.587, 0.6843, -0.3852), (1.261, 0.6657, -0.5616), (0.7531, 0.5858, -0.8), (0.204, 0.4809, -0.8601), (2.099, 0.1406, 0.6129), (1.829, 0.3918, 0.5503), (1.615, 0.589, 0.4724), (1.086, 0.7423, 0.2251), (0.6872, 0.8072, -0.005681), (0.3215, 0.7875, -0.2531), (0.09754, 0.6833, -0.4147), (-0.01609, 0.5109, -0.7673), (2.335, 0.0181, 0.6076), (2.301, 0.02274, 0.6219), (2.184, 0.1632, 0.5785), (2.302, 0.147, 0.5284), (2.164, 0.434, 0.4116), (2.046, 0.4502, 0.4616), (1.92, 0.6698, 0.235), (1.802, 0.6859, 0.2849), (1.594, 0.8312, 0.01586), (1.477, 0.8473, 0.0656), (1.219, 0.9024, -0.2244), (1.101, 0.9185, -0.1747), (0.8296, 0.8765, -0.4623), (0.7118, 0.8925, -0.4126), (0.4654, 0.756, -0.6745), (0.3476, 0.772, -0.6248), (0.03794, 0.5254, -0.7894), (0.1558, 0.5093, -0.8391), (2.358, 0.3196, 0.3272), (1.48, 0.5991, 0.4167), (1.942, 0.6254, -0.1359), (0.8145, 0.7994, 0.07032), (1.178, 0.6707, -0.6141), (0.02487, 0.6852, -0.4929), (2.524, -0.7083, -2.01), (2.314, -0.4549, -2.034), (1.869, -0.1745, -1.974), (1.582, 0.02296, -1.904), (0.9676, 0.2621, -1.69), (0.6308, 0.3533, -1.527), (0.1654, 0.4347, -1.267), (0.03823, 0.4417, -0.9809), (2.763, -0.6639, -1.873), (2.701, -0.3575, -1.765), (2.597, -0.1077, -1.68), (2.164, 0.205, -1.435), (1.741, 0.406, -1.245), (1.268, 0.5252, -1.064), (0.9396, 0.5126, -0.9424), (0.2273, 0.4769, -0.8723), (2.723, -0.8187, -1.978), (2.752, -0.8133, -1.961), (2.7, -0.6447, -1.918), (2.598, -0.6637, -1.977), (2.436, -0.3271, -1.94), (2.538, -0.3081, -1.882), (2.151, -0.003653, -1.846), (2.253, 0.01524, -1.787), (1.77, 0.2749, -1.703), (1.871, 0.2937, -1.645), (1.33, 0.4812, -1.526), (1.431, 0.5, -1.468), (0.8746, 0.5952, -1.331), (0.9758, 0.614, -1.273), (0.4481, 0.6056, -1.139), (0.5494, 0.6245, -1.081), (0.1869, 0.4892, -0.9013), (0.08556, 0.4704, -0.9595), (2.246, -0.442, -2.026), (2.494, -0.05811, -1.614), (1.428, 0.06817, -1.858), (1.883, 0.3535, -1.307), (0.5326, 0.3884, -1.486), (0.7911, 0.5511, -0.9074), (-2.415, -0.7274, -2.069), (-2.407, -0.4412, -1.991), (-2.233, -0.1167, -1.795), (-2.058, 0.09878, -1.67), (-1.596, 0.3627, -1.379), (-1.264, 0.4546, -1.214), (-0.7469, 0.5277, -0.9798), (-0.1953, 0.4658, -0.9066), (-2.141, -0.7662, -2.189), (-1.87, -0.4939, -2.186), (-1.654, -0.2622, -2.158), (-1.117, 0.03364, -1.964), (-0.7101, 0.2372, -1.767), (-0.3356, 0.3724, -1.536), (-0.1055, 0.3757, -1.365), (0.02132, 0.4351, -1.001), (-2.377, -0.8763, -2.156), (-2.343, -0.881, -2.171), (-2.225, -0.7233, -2.161), (-2.341, -0.7068, -2.11), (-2.2, -0.3669, -2.063), (-2.084, -0.3834, -2.114), (-1.951, -0.03759, -1.951), (-1.835, -0.05408, -2.002), (-1.618, 0.2488, -1.784), (-1.502, 0.2323, -1.834), (-1.234, 0.4642, -1.578), (-1.118, 0.4478, -1.629), (-0.8365, 0.5876, -1.355), (-0.7206, 0.5711, -1.406), (-0.4644, 0.6068, -1.135), (-0.3484, 0.5904, -1.186), (-0.03196, 0.4626, -0.9835), (-0.148, 0.479, -0.9327), (-2.39, -0.4201, -1.958), (-1.517, -0.2183, -2.109), (-1.96, 0.153, -1.596), (-0.8401, 0.1828, -1.835), (-1.178, 0.4918, -1.167), (-0.03008, 0.4261, -1.294)], [], [(13, 12, 27, 29), (10, 9, 21, 23), (14, 13, 29, 31), (11, 35, 23, 25), (15, 39, 31, 32), (37, 11, 25, 27), (9, 8, 18, 21), (24, 22, 2, 3), (19, 16, 0), (33, 30, 6, 7), (26, 24, 36, 4), (20, 19, 0, 1), (28, 26, 4, 5), (22, 20, 34, 2), (30, 28, 38, 6), (19, 20, 21, 18), (20, 22, 23, 21), (22, 24, 25, 23), (24, 26, 27, 25), (26, 28, 29, 27), (28, 30, 31, 29), (30, 33, 32, 31), (16, 19, 18, 17), (8, 17, 18), (53, 52, 67, 69), (50, 49, 61, 63), (54, 53, 69, 71), (51, 75, 63, 65), (55, 79, 71, 72), (77, 51, 65, 67), (49, 48, 58, 61), (64, 62, 42, 43), (59, 56, 40), (73, 70, 46, 47), (66, 64, 76, 44), (60, 59, 40, 41), (68, 66, 44, 45), (62, 60, 74, 42), (70, 68, 78, 46), (59, 60, 61, 58), (60, 62, 63, 61), (62, 64, 65, 63), (64, 66, 67, 65), (66, 68, 69, 67), (68, 70, 71, 69), (70, 73, 72, 71), (56, 59, 58, 57), (48, 57, 58), (93, 92, 107, 109), (90, 89, 101, 103), (94, 93, 109, 111), (91, 115, 103, 105), (95, 119, 111, 112), (117, 91, 105, 107), (89, 88, 98, 101), (104, 102, 82, 83), (99, 96, 80), (113, 110, 86, 87), (106, 104, 116, 84), (100, 99, 80, 81), (108, 106, 84, 85), (102, 100, 114, 82), (110, 108, 118, 86), (99, 100, 101, 98), (100, 102, 103, 101), (102, 104, 105, 103), (104, 106, 107, 105), (106, 108, 109, 107), (108, 110, 111, 109), (110, 113, 112, 111), (96, 99, 98, 97), (88, 97, 98), (133, 132, 147, 149), (130, 129, 141, 143), (134, 133, 149, 151), (131, 155, 143, 145), (135, 159, 151, 152), (157, 131, 145, 147), (129, 128, 138, 141), (144, 142, 122, 123), (139, 136, 120), (153, 150, 126, 127), (146, 144, 156, 124), (140, 139, 120, 121), (148, 146, 124, 125), (142, 140, 154, 122), (150, 148, 158, 126), (139, 140, 141, 138), (140, 142, 143, 141), (142, 144, 145, 143), (144, 146, 147, 145), (146, 148, 149, 147), (148, 150, 151, 149), (150, 153, 152, 151), (136, 139, 138, 137), (128, 137, 138), (173, 172, 187, 189), (170, 169, 181, 183), (174, 173, 189, 191), (171, 195, 183, 185), (175, 199, 191, 192), (197, 171, 185, 187), (169, 168, 178, 181), (184, 182, 162, 163), (179, 176, 160), (193, 190, 166, 167), (186, 184, 196, 164), (180, 179, 160, 161), (188, 186, 164, 165), (182, 180, 194, 162), (190, 188, 198, 166), (179, 180, 181, 178), (180, 182, 183, 181), (182, 184, 185, 183), (184, 186, 187, 185), (186, 188, 189, 187), (188, 190, 191, 189), (190, 193, 192, 191), (176, 179, 178, 177), (168, 177, 178), (213, 212, 227, 229), (210, 209, 221, 223), (214, 213, 229, 231), (211, 235, 223, 225), (215, 239, 231, 232), (237, 211, 225, 227), (209, 208, 218, 221), (224, 222, 202, 203), (219, 216, 200), (233, 230, 206, 207), (226, 224, 236, 204), (220, 219, 200, 201), (228, 226, 204, 205), (222, 220, 234, 202), (230, 228, 238, 206), (219, 220, 221, 218), (220, 222, 223, 221), (222, 224, 225, 223), (224, 226, 227, 225), (226, 228, 229, 227), (228, 230, 231, 229), (230, 233, 232, 231), (216, 219, 218, 217), (208, 217, 218), (253, 252, 267, 269), (250, 249, 261, 263), (254, 253, 269, 271), (251, 275, 263, 265), (255, 279, 271, 272), (277, 251, 265, 267), (249, 248, 258, 261), (264, 262, 242, 243), (259, 256, 240), (273, 270, 246, 247), (266, 264, 276, 244), (260, 259, 240, 241), (268, 266, 244, 245), (262, 260, 274, 242), (270, 268, 278, 246), (259, 260, 261, 258), (260, 262, 263, 261), (262, 264, 265, 263), (264, 266, 267, 265), (266, 268, 269, 267), (268, 270, 271, 269), (270, 273, 272, 271), (256, 259, 258, 257), (248, 257, 258), (293, 292, 307, 309), (290, 289, 301, 303), (294, 293, 309, 311), (291, 315, 303, 305), (295, 319, 311, 312), (317, 291, 305, 307), (289, 288, 298, 301), (304, 302, 282, 283), (299, 296, 280), (313, 310, 286, 287), (306, 304, 316, 284), (300, 299, 280, 281), (308, 306, 284, 285), (302, 300, 314, 282), (310, 308, 318, 286), (299, 300, 301, 298), (300, 302, 303, 301), (302, 304, 305, 303), (304, 306, 307, 305), (306, 308, 309, 307), (308, 310, 311, 309), (310, 313, 312, 311), (296, 299, 298, 297), (288, 297, 298)])
_uv = me_sphere.uv_layers.new(name='UVMap')
_uv.uv.foreach_set('vector', [0.8, 0.4, 0.8, 0.5, 0.7131, 0.5, 0.7138, 0.4, 0.8, 0.7, 0.8, 0.8, 0.7224, 0.8, 0.7162, 0.7, 0.8, 0.3, 0.8, 0.4, 0.7138, 0.4, 0.7162, 0.3, 0.8, 0.6, 0.8, 0.7, 0.7162, 0.7, 0.7138, 0.6, 0.8, 0.2, 0.8, 0.3, 0.7162, 0.3, 0.7536, 0.2, 0.8, 0.5, 0.8, 0.6, 0.7138, 0.6, 0.7131, 0.5, 0.8, 0.8, 0.8, 0.9, 0.7427, 0.9, 0.7224, 0.8, 0.6862, 0.6, 0.6838, 0.7, 0.6, 0.7, 0.6, 0.6, 0.6573, 0.9, 0.6362, 0.9454, 0.6, 0.9, 0.6464, 0.2, 0.6838, 0.3, 0.6, 0.3, 0.6, 0.2, 0.6869, 0.5, 0.6862, 0.6, 0.6, 0.6, 0.6, 0.5, 0.6776, 0.8, 0.6573, 0.9, 0.6, 0.9, 0.6, 0.8, 0.6862, 0.4, 0.6869, 0.5, 0.6, 0.5, 0.6, 0.4, 0.6838, 0.7, 0.6776, 0.8, 0.6, 0.8, 0.6, 0.7, 0.6838, 0.3, 0.6862, 0.4, 0.6, 0.4, 0.6, 0.3, 0.6573, 0.9, 0.6776, 0.8, 0.7224, 0.8, 0.7427, 0.9, 0.6776, 0.8, 0.6838, 0.7, 0.7162, 0.7, 0.7224, 0.8, 0.6838, 0.7, 0.6862, 0.6, 0.7138, 0.6, 0.7162, 0.7, 0.6862, 0.6, 0.6869, 0.5, 0.7131, 0.5, 0.7138, 0.6, 0.6869, 0.5, 0.6862, 0.4, 0.7138, 0.4, 0.7131, 0.5, 0.6862, 0.4, 0.6838, 0.3, 0.7162, 0.3, 0.7138, 0.4, 0.6838, 0.3, 0.6464, 0.2, 0.7536, 0.2, 0.7162, 0.3, 0.7262, 0.9524, 0.7036, 0.9073, 0.7427, 0.9, 0.7648, 0.9452, 0.8, 0.9, 0.7648, 0.9452, 0.7427, 0.9, 0.8, 0.4, 0.8, 0.5, 0.7131, 0.5, 0.7138, 0.4, 0.8, 0.7, 0.8, 0.8, 0.7224, 0.8, 0.7162, 0.7, 0.8, 0.3, 0.8, 0.4, 0.7138, 0.4, 0.7162, 0.3, 0.8, 0.6, 0.8, 0.7, 0.7162, 0.7, 0.7138, 0.6, 0.8, 0.2, 0.8, 0.3, 0.7162, 0.3, 0.7536, 0.2, 0.8, 0.5, 0.8, 0.6, 0.7138, 0.6, 0.7131, 0.5, 0.8, 0.8, 0.8, 0.9, 0.7427, 0.9, 0.7224, 0.8, 0.6862, 0.6, 0.6838, 0.7, 0.6, 0.7, 0.6, 0.6, 0.6573, 0.9, 0.6362, 0.9454, 0.6, 0.9, 0.6464, 0.2, 0.6838, 0.3, 0.6, 0.3, 0.6, 0.2, 0.6869, 0.5, 0.6862, 0.6, 0.6, 0.6, 0.6, 0.5, 0.6776, 0.8, 0.6573, 0.9, 0.6, 0.9, 0.6, 0.8, 0.6862, 0.4, 0.6869, 0.5, 0.6, 0.5, 0.6, 0.4, 0.6838, 0.7, 0.6776, 0.8, 0.6, 0.8, 0.6, 0.7, 0.6838, 0.3, 0.6862, 0.4, 0.6, 0.4, 0.6, 0.3, 0.6573, 0.9, 0.6776, 0.8, 0.7224, 0.8, 0.7427, 0.9, 0.6776, 0.8, 0.6838, 0.7, 0.7162, 0.7, 0.7224, 0.8, 0.6838, 0.7, 0.6862, 0.6, 0.7138, 0.6, 0.7162, 0.7, 0.6862, 0.6, 0.6869, 0.5, 0.7131, 0.5, 0.7138, 0.6, 0.6869, 0.5, 0.6862, 0.4, 0.7138, 0.4, 0.7131, 0.5, 0.6862, 0.4, 0.6838, 0.3, 0.7162, 0.3, 0.7138, 0.4, 0.6838, 0.3, 0.6464, 0.2, 0.7536, 0.2, 0.7162, 0.3, 0.7262, 0.9524, 0.7036, 0.9073, 0.7427, 0.9, 0.7648, 0.9452, 0.8, 0.9, 0.7648, 0.9452, 0.7427, 0.9, 0.8, 0.4, 0.8, 0.5, 0.7131, 0.5, 0.7138, 0.4, 0.8, 0.7, 0.8, 0.8, 0.7224, 0.8, 0.7162, 0.7, 0.8, 0.3, 0.8, 0.4, 0.7138, 0.4, 0.7162, 0.3, 0.8, 0.6, 0.8, 0.7, 0.7162, 0.7, 0.7138, 0.6, 0.8, 0.2, 0.8, 0.3, 0.7162, 0.3, 0.7536, 0.2, 0.8, 0.5, 0.8, 0.6, 0.7138, 0.6, 0.7131, 0.5, 0.8, 0.8, 0.8, 0.9, 0.7427, 0.9, 0.7224, 0.8, 0.6862, 0.6, 0.6838, 0.7, 0.6, 0.7, 0.6, 0.6, 0.6573, 0.9, 0.6362, 0.9454, 0.6, 0.9, 0.6464, 0.2, 0.6838, 0.3, 0.6, 0.3, 0.6, 0.2, 0.6869, 0.5, 0.6862, 0.6, 0.6, 0.6, 0.6, 0.5, 0.6776, 0.8, 0.6573, 0.9, 0.6, 0.9, 0.6, 0.8, 0.6862, 0.4, 0.6869, 0.5, 0.6, 0.5, 0.6, 0.4, 0.6838, 0.7, 0.6776, 0.8, 0.6, 0.8, 0.6, 0.7, 0.6838, 0.3, 0.6862, 0.4, 0.6, 0.4, 0.6, 0.3, 0.6573, 0.9, 0.6776, 0.8, 0.7224, 0.8, 0.7427, 0.9, 0.6776, 0.8, 0.6838, 0.7, 0.7162, 0.7, 0.7224, 0.8, 0.6838, 0.7, 0.6862, 0.6, 0.7138, 0.6, 0.7162, 0.7, 0.6862, 0.6, 0.6869, 0.5, 0.7131, 0.5, 0.7138, 0.6, 0.6869, 0.5, 0.6862, 0.4, 0.7138, 0.4, 0.7131, 0.5, 0.6862, 0.4, 0.6838, 0.3, 0.7162, 0.3, 0.7138, 0.4, 0.6838, 0.3, 0.6464, 0.2, 0.7536, 0.2, 0.7162, 0.3, 0.7262, 0.9524, 0.7036, 0.9073, 0.7427, 0.9, 0.7648, 0.9452, 0.8, 0.9, 0.7648, 0.9452, 0.7427, 0.9, 0.8, 0.4, 0.8, 0.5, 0.7131, 0.5, 0.7138, 0.4, 0.8, 0.7, 0.8, 0.8, 0.7224, 0.8, 0.7162, 0.7, 0.8, 0.3, 0.8, 0.4, 0.7138, 0.4, 0.7162, 0.3, 0.8, 0.6, 0.8, 0.7, 0.7162, 0.7, 0.7138, 0.6, 0.8, 0.2, 0.8, 0.3, 0.7162, 0.3, 0.7536, 0.2, 0.8, 0.5, 0.8, 0.6, 0.7138, 0.6, 0.7131, 0.5, 0.8, 0.8, 0.8, 0.9, 0.7427, 0.9, 0.7224, 0.8, 0.6862, 0.6, 0.6838, 0.7, 0.6, 0.7, 0.6, 0.6, 0.6573, 0.9, 0.6362, 0.9454, 0.6, 0.9, 0.6464, 0.2, 0.6838, 0.3, 0.6, 0.3, 0.6, 0.2, 0.6869, 0.5, 0.6862, 0.6, 0.6, 0.6, 0.6, 0.5, 0.6776, 0.8, 0.6573, 0.9, 0.6, 0.9, 0.6, 0.8, 0.6862, 0.4, 0.6869, 0.5, 0.6, 0.5, 0.6, 0.4, 0.6838, 0.7, 0.6776, 0.8, 0.6, 0.8, 0.6, 0.7, 0.6838, 0.3, 0.6862, 0.4, 0.6, 0.4, 0.6, 0.3, 0.6573, 0.9, 0.6776, 0.8, 0.7224, 0.8, 0.7427, 0.9, 0.6776, 0.8, 0.6838, 0.7, 0.7162, 0.7, 0.7224, 0.8, 0.6838, 0.7, 0.6862, 0.6, 0.7138, 0.6, 0.7162, 0.7, 0.6862, 0.6, 0.6869, 0.5, 0.7131, 0.5, 0.7138, 0.6, 0.6869, 0.5, 0.6862, 0.4, 0.7138, 0.4, 0.7131, 0.5, 0.6862, 0.4, 0.6838, 0.3, 0.7162, 0.3, 0.7138, 0.4, 0.6838, 0.3, 0.6464, 0.2, 0.7536, 0.2, 0.7162, 0.3, 0.7262, 0.9524, 0.7036, 0.9073, 0.7427, 0.9, 0.7648, 0.9452, 0.8, 0.9, 0.7648, 0.9452, 0.7427, 0.9, 0.8, 0.4, 0.8, 0.5, 0.7131, 0.5, 0.7138, 0.4, 0.8, 0.7, 0.8, 0.8, 0.7224, 0.8, 0.7162, 0.7, 0.8, 0.3, 0.8, 0.4, 0.7138, 0.4, 0.7162, 0.3, 0.8, 0.6, 0.8, 0.7, 0.7162, 0.7, 0.7138, 0.6, 0.8, 0.2, 0.8, 0.3, 0.7162, 0.3, 0.7536, 0.2, 0.8, 0.5, 0.8, 0.6, 0.7138, 0.6, 0.7131, 0.5, 0.8, 0.8, 0.8, 0.9, 0.7427, 0.9, 0.7224, 0.8, 0.6862, 0.6, 0.6838, 0.7, 0.6, 0.7, 0.6, 0.6, 0.6573, 0.9, 0.6362, 0.9454, 0.6, 0.9, 0.6464, 0.2, 0.6838, 0.3, 0.6, 0.3, 0.6, 0.2, 0.6869, 0.5, 0.6862, 0.6, 0.6, 0.6, 0.6, 0.5, 0.6776, 0.8, 0.6573, 0.9, 0.6, 0.9, 0.6, 0.8, 0.6862, 0.4, 0.6869, 0.5, 0.6, 0.5, 0.6, 0.4, 0.6838, 0.7, 0.6776, 0.8, 0.6, 0.8, 0.6, 0.7, 0.6838, 0.3, 0.6862, 0.4, 0.6, 0.4, 0.6, 0.3, 0.6573, 0.9, 0.6776, 0.8, 0.7224, 0.8, 0.7427, 0.9, 0.6776, 0.8, 0.6838, 0.7, 0.7162, 0.7, 0.7224, 0.8, 0.6838, 0.7, 0.6862, 0.6, 0.7138, 0.6, 0.7162, 0.7, 0.6862, 0.6, 0.6869, 0.5, 0.7131, 0.5, 0.7138, 0.6, 0.6869, 0.5, 0.6862, 0.4, 0.7138, 0.4, 0.7131, 0.5, 0.6862, 0.4, 0.6838, 0.3, 0.7162, 0.3, 0.7138, 0.4, 0.6838, 0.3, 0.6464, 0.2, 0.7536, 0.2, 0.7162, 0.3, 0.7262, 0.9524, 0.7036, 0.9073, 0.7427, 0.9, 0.7648, 0.9452, 0.8, 0.9, 0.7648, 0.9452, 0.7427, 0.9, 0.8, 0.4, 0.8, 0.5, 0.7131, 0.5, 0.7138, 0.4, 0.8, 0.7, 0.8, 0.8, 0.7224, 0.8, 0.7162, 0.7, 0.8, 0.3, 0.8, 0.4, 0.7138, 0.4, 0.7162, 0.3, 0.8, 0.6, 0.8, 0.7, 0.7162, 0.7, 0.7138, 0.6, 0.8, 0.2, 0.8, 0.3, 0.7162, 0.3, 0.7536, 0.2, 0.8, 0.5, 0.8, 0.6, 0.7138, 0.6, 0.7131, 0.5, 0.8, 0.8, 0.8, 0.9, 0.7427, 0.9, 0.7224, 0.8, 0.6862, 0.6, 0.6838, 0.7, 0.6, 0.7, 0.6, 0.6, 0.6573, 0.9, 0.6362, 0.9454, 0.6, 0.9, 0.6464, 0.2, 0.6838, 0.3, 0.6, 0.3, 0.6, 0.2, 0.6869, 0.5, 0.6862, 0.6, 0.6, 0.6, 0.6, 0.5, 0.6776, 0.8, 0.6573, 0.9, 0.6, 0.9, 0.6, 0.8, 0.6862, 0.4, 0.6869, 0.5, 0.6, 0.5, 0.6, 0.4, 0.6838, 0.7, 0.6776, 0.8, 0.6, 0.8, 0.6, 0.7, 0.6838, 0.3, 0.6862, 0.4, 0.6, 0.4, 0.6, 0.3, 0.6573, 0.9, 0.6776, 0.8, 0.7224, 0.8, 0.7427, 0.9, 0.6776, 0.8, 0.6838, 0.7, 0.7162, 0.7, 0.7224, 0.8, 0.6838, 0.7, 0.6862, 0.6, 0.7138, 0.6, 0.7162, 0.7, 0.6862, 0.6, 0.6869, 0.5, 0.7131, 0.5, 0.7138, 0.6, 0.6869, 0.5, 0.6862, 0.4, 0.7138, 0.4, 0.7131, 0.5, 0.6862, 0.4, 0.6838, 0.3, 0.7162, 0.3, 0.7138, 0.4, 0.6838, 0.3, 0.6464, 0.2, 0.7536, 0.2, 0.7162, 0.3, 0.7262, 0.9524, 0.7036, 0.9073, 0.7427, 0.9, 0.7648, 0.9452, 0.8, 0.9, 0.7648, 0.9452, 0.7427, 0.9, 0.8, 0.4, 0.8, 0.5, 0.7131, 0.5, 0.7138, 0.4, 0.8, 0.7, 0.8, 0.8, 0.7224, 0.8, 0.7162, 0.7, 0.8, 0.3, 0.8, 0.4, 0.7138, 0.4, 0.7162, 0.3, 0.8, 0.6, 0.8, 0.7, 0.7162, 0.7, 0.7138, 0.6, 0.8, 0.2, 0.8, 0.3, 0.7162, 0.3, 0.7536, 0.2, 0.8, 0.5, 0.8, 0.6, 0.7138, 0.6, 0.7131, 0.5, 0.8, 0.8, 0.8, 0.9, 0.7427, 0.9, 0.7224, 0.8, 0.6862, 0.6, 0.6838, 0.7, 0.6, 0.7, 0.6, 0.6, 0.6573, 0.9, 0.6362, 0.9454, 0.6, 0.9, 0.6464, 0.2, 0.6838, 0.3, 0.6, 0.3, 0.6, 0.2, 0.6869, 0.5, 0.6862, 0.6, 0.6, 0.6, 0.6, 0.5, 0.6776, 0.8, 0.6573, 0.9, 0.6, 0.9, 0.6, 0.8, 0.6862, 0.4, 0.6869, 0.5, 0.6, 0.5, 0.6, 0.4, 0.6838, 0.7, 0.6776, 0.8, 0.6, 0.8, 0.6, 0.7, 0.6838, 0.3, 0.6862, 0.4, 0.6, 0.4, 0.6, 0.3, 0.6573, 0.9, 0.6776, 0.8, 0.7224, 0.8, 0.7427, 0.9, 0.6776, 0.8, 0.6838, 0.7, 0.7162, 0.7, 0.7224, 0.8, 0.6838, 0.7, 0.6862, 0.6, 0.7138, 0.6, 0.7162, 0.7, 0.6862, 0.6, 0.6869, 0.5, 0.7131, 0.5, 0.7138, 0.6, 0.6869, 0.5, 0.6862, 0.4, 0.7138, 0.4, 0.7131, 0.5, 0.6862, 0.4, 0.6838, 0.3, 0.7162, 0.3, 0.7138, 0.4, 0.6838, 0.3, 0.6464, 0.2, 0.7536, 0.2, 0.7162, 0.3, 0.7262, 0.9524, 0.7036, 0.9073, 0.7427, 0.9, 0.7648, 0.9452, 0.8, 0.9, 0.7648, 0.9452, 0.7427, 0.9, 0.8, 0.4, 0.8, 0.5, 0.7131, 0.5, 0.7138, 0.4, 0.8, 0.7, 0.8, 0.8, 0.7224, 0.8, 0.7162, 0.7, 0.8, 0.3, 0.8, 0.4, 0.7138, 0.4, 0.7162, 0.3, 0.8, 0.6, 0.8, 0.7, 0.7162, 0.7, 0.7138, 0.6, 0.8, 0.2, 0.8, 0.3, 0.7162, 0.3, 0.7536, 0.2, 0.8, 0.5, 0.8, 0.6, 0.7138, 0.6, 0.7131, 0.5, 0.8, 0.8, 0.8, 0.9, 0.7427, 0.9, 0.7224, 0.8, 0.6862, 0.6, 0.6838, 0.7, 0.6, 0.7, 0.6, 0.6, 0.6573, 0.9, 0.6362, 0.9454, 0.6, 0.9, 0.6464, 0.2, 0.6838, 0.3, 0.6, 0.3, 0.6, 0.2, 0.6869, 0.5, 0.6862, 0.6, 0.6, 0.6, 0.6, 0.5, 0.6776, 0.8, 0.6573, 0.9, 0.6, 0.9, 0.6, 0.8, 0.6862, 0.4, 0.6869, 0.5, 0.6, 0.5, 0.6, 0.4, 0.6838, 0.7, 0.6776, 0.8, 0.6, 0.8, 0.6, 0.7, 0.6838, 0.3, 0.6862, 0.4, 0.6, 0.4, 0.6, 0.3, 0.6573, 0.9, 0.6776, 0.8, 0.7224, 0.8, 0.7427, 0.9, 0.6776, 0.8, 0.6838, 0.7, 0.7162, 0.7, 0.7224, 0.8, 0.6838, 0.7, 0.6862, 0.6, 0.7138, 0.6, 0.7162, 0.7, 0.6862, 0.6, 0.6869, 0.5, 0.7131, 0.5, 0.7138, 0.6, 0.6869, 0.5, 0.6862, 0.4, 0.7138, 0.4, 0.7131, 0.5, 0.6862, 0.4, 0.6838, 0.3, 0.7162, 0.3, 0.7138, 0.4, 0.6838, 0.3, 0.6464, 0.2, 0.7536, 0.2, 0.7162, 0.3, 0.7262, 0.9524, 0.7036, 0.9073, 0.7427, 0.9, 0.7648, 0.9452, 0.8, 0.9, 0.7648, 0.9452, 0.7427, 0.9])
me_sphere.materials.append(mat_material_002)
me_sphere.update()
me_sphere_012 = bpy.data.meshes.new('Sphere.012')
me_sphere_012.from_pydata([(0.1816, 0.25, 0.9511), (0.3138, 0.4755, 0.8413), (0.4755, 0.6545, 0.5878), (0.5318, 0.7694, 0.4027), (0.5878, 0.809, 0.0), (0.559, 0.7694, -0.2412), (0.4755, 0.6545, -0.5878), (0.1437, 0.4974, -0.809), (-0.1816, 0.25, 0.9511), (-0.3455, 0.4755, 0.809), (-0.4393, 0.6545, 0.675), (-0.559, 0.7694, 0.309), (-0.5878, 0.809, 0.0), (-0.559, 0.7694, -0.309), (-0.5163, 0.6545, -0.5038), (-0.1437, 0.4974, -0.809), (0.02217, 0.1536, 1.026), (-0.02217, 0.1536, 1.026), (-0.07758, 0.2838, 0.9511), (0.07758, 0.2838, 0.9511), (0.07742, 0.5626, 0.809), (-0.07742, 0.5626, 0.809), (0.07721, 0.7839, 0.5878), (-0.07721, 0.7839, 0.5878), (0.07702, 0.926, 0.309), (-0.07702, 0.926, 0.309), (0.07691, 0.975, 0.0), (-0.07691, 0.975, 0.0), (0.0769, 0.9261, -0.309), (-0.0769, 0.9261, -0.309), (0.07695, 0.784, -0.5878), (-0.07695, 0.784, -0.5878), (-0.07698, 0.5191, -0.809), (0.07698, 0.5191, -0.809), (0.3455, 0.4755, 0.809), (-0.4755, 0.6545, 0.5878), (0.559, 0.7694, 0.309), (-0.5833, 0.809, 0.1001), (0.559, 0.7694, -0.309), (-0.4755, 0.6545, -0.5878), (-0.1996, -0.8765, -2.53), (-0.3298, -0.5975, -2.474), (-0.4861, -0.272, -2.275), (-0.5384, -0.0491, -2.126), (-0.5851, 0.2396, -1.759), (-0.5507, 0.3534, -1.527), (-0.4589, 0.4629, -1.18), (-0.1215, 0.4541, -0.9426), (0.1636, -0.8772, -2.532), (0.3302, -0.5786, -2.448), (0.4266, -0.3283, -2.362), (0.5545, 0.007308, -2.046), (0.5904, 0.2373, -1.767), (0.5688, 0.3936, -1.47), (0.531, 0.4084, -1.264), (0.1658, 0.4536, -0.9443), (-0.04166, -1.014, -2.58), (0.00267, -1.014, -2.58), (0.05949, -0.8455, -2.538), (-0.09566, -0.8452, -2.537), (-0.09292, -0.4966, -2.464), (0.06191, -0.4969, -2.465), (-0.08814, -0.1522, -2.305), (0.06626, -0.1525, -2.306), (-0.08186, 0.1544, -2.075), (0.07217, 0.1541, -2.076), (-0.07471, 0.3932, -1.798), (0.0791, 0.3929, -1.799), (-0.06741, 0.5408, -1.499), (0.08637, 0.5405, -1.5), (-0.06065, 0.5827, -1.21), (0.09323, 0.5824, -1.211), (0.09907, 0.4739, -0.9485), (-0.05488, 0.4742, -0.9476), (-0.3607, -0.5773, -2.444), (0.4649, -0.2738, -2.281), (-0.5634, 0.009495, -2.039), (0.5835, 0.1747, -1.86), (-0.5491, 0.3958, -1.463), (0.4921, 0.461, -1.186), (-3.481, -0.3015, -0.7529), (-3.32, -0.02737, -0.7126), (-2.873, 0.2524, -0.6546), (-2.542, 0.4315, -0.6416), (-1.777, 0.6071, -0.624), (-1.304, 0.641, -0.6379), (-0.6117, 0.627, -0.6728), (-0.1466, 0.4919, -0.8259), (-3.474, -0.3605, -0.9352), (-3.245, -0.1242, -1.044), (-3.023, 0.07604, -1.112), (-2.341, 0.2841, -1.191), (-1.754, 0.4161, -1.214), (-1.152, 0.481, -1.2), (-0.754, 0.4391, -1.169), (-0.141, 0.4452, -0.9701), (-3.602, -0.4444, -0.8214), (-3.601, -0.4516, -0.8436), (-3.483, -0.3109, -0.8866), (-3.486, -0.2857, -0.8088), (-3.271, 0.02859, -0.8411), (-3.268, 0.00344, -0.9188), (-2.892, 0.3126, -0.8685), (-2.889, 0.2875, -0.946), (-2.386, 0.5386, -0.8882), (-2.383, 0.5135, -0.9655), (-1.802, 0.6843, -0.8983), (-1.799, 0.6593, -0.9755), (-1.197, 0.7355, -0.8978), (-1.194, 0.7105, -0.975), (-0.6312, 0.6872, -0.8868), (-0.6282, 0.6622, -0.9641), (-0.1469, 0.477, -0.9389), (-0.1499, 0.502, -0.8617), (-3.258, -0.01193, -0.6972), (-2.854, 0.09794, -1.132), (-2.363, 0.4657, -0.6294), (-1.947, 0.3849, -1.21), (-1.174, 0.6626, -0.639), (-0.5932, 0.4725, -1.15), (3.52, -0.3417, -0.8774), (3.356, -0.1111, -0.9714), (2.907, 0.1146, -1.08), (2.575, 0.2743, -1.127), (1.808, 0.4292, -1.174), (1.336, 0.4709, -1.163), (0.6449, 0.4817, -1.122), (0.1859, 0.453, -0.9462), (3.52, -0.2827, -0.695), (3.294, 0.00607, -0.6415), (3.073, 0.236, -0.6181), (2.394, 0.4807, -0.5829), (1.807, 0.6202, -0.5835), (1.204, 0.6738, -0.6046), (0.8056, 0.6167, -0.6207), (0.1856, 0.4997, -0.8019), (3.644, -0.4324, -0.7845), (3.644, -0.4252, -0.7622), (3.527, -0.267, -0.7508), (3.527, -0.2922, -0.8287), (3.312, 0.02149, -0.863), (3.312, 0.04664, -0.7853), (2.933, 0.3043, -0.8941), (2.933, 0.3294, -0.8166), (2.427, 0.5287, -0.9188), (2.427, 0.5537, -0.8414), (1.843, 0.6725, -0.9347), (1.843, 0.6975, -0.8575), (1.238, 0.7217, -0.9404), (1.238, 0.7467, -0.8632), (0.6718, 0.6716, -0.9352), (0.6717, 0.6966, -0.8579), (0.1903, 0.5098, -0.8377), (0.1904, 0.4848, -0.915), (3.294, -0.1062, -0.9884), (2.906, 0.2691, -0.6029), (2.394, 0.2991, -1.144), (2.0, 0.5882, -0.5823), (1.205, 0.4921, -1.166), (0.6441, 0.6363, -0.6442), (2.441, -0.7111, -2.018), (2.231, -0.4568, -2.039), (1.79, -0.1746, -1.974), (1.507, 0.0239, -1.901), (0.9048, 0.2654, -1.68), (0.5761, 0.3579, -1.513), (0.1232, 0.4411, -1.247), (0.009432, 0.4486, -0.9597), (2.687, -0.6676, -1.884), (2.631, -0.3609, -1.776), (2.532, -0.1108, -1.69), (2.112, 0.2036, -1.439), (1.699, 0.4062, -1.245), (1.236, 0.5273, -1.057), (0.9127, 0.5159, -0.9321), (0.2037, 0.483, -0.8533), (2.64, -0.8222, -1.989), (2.67, -0.8169, -1.972), (2.622, -0.6481, -1.929), (2.517, -0.6667, -1.986), (2.359, -0.3295, -1.947), (2.463, -0.3109, -1.89), (2.079, -0.004952, -1.85), (2.184, 0.01354, -1.793), (1.706, 0.275, -1.702), (1.81, 0.2935, -1.645), (1.276, 0.4831, -1.52), (1.38, 0.5015, -1.463), (0.8301, 0.5988, -1.32), (0.934, 0.6172, -1.263), (0.4127, 0.6109, -1.123), (0.5167, 0.6294, -1.066), (0.1619, 0.4955, -0.8818), (0.05789, 0.4771, -0.9388), (2.164, -0.4437, -2.031), (2.433, -0.06077, -1.622), (1.356, 0.0697, -1.853), (1.838, 0.3532, -1.308), (0.4799, 0.3934, -1.471), (0.766, 0.555, -0.8952), (-2.384, -0.7248, -2.061), (-2.378, -0.4385, -1.983), (-2.207, -0.1138, -1.786), (-2.033, 0.1018, -1.66), (-1.575, 0.3662, -1.368), (-1.245, 0.4585, -1.202), (-0.7313, 0.5321, -0.9661), (-0.1806, 0.4708, -0.8912), (-2.109, -0.7633, -2.18), (-1.838, -0.4906, -2.176), (-1.623, -0.2587, -2.147), (-1.089, 0.03768, -1.952), (-0.6844, 0.2416, -1.753), (-0.3129, 0.3773, -1.521), (-0.08499, 0.3808, -1.349), (0.03723, 0.4403, -0.9853), (-2.344, -0.8736, -2.148), (-2.311, -0.8783, -2.162), (-2.193, -0.7205, -2.152), (-2.31, -0.704, -2.101), (-2.17, -0.3639, -2.054), (-2.053, -0.3804, -2.105), (-1.923, -0.03442, -1.941), (-1.806, -0.05079, -1.991), (-1.592, 0.2523, -1.773), (-1.475, 0.236, -1.823), (-1.211, 0.4681, -1.566), (-1.094, 0.4518, -1.617), (-0.8164, 0.5919, -1.342), (-0.6998, 0.5756, -1.392), (-0.447, 0.6116, -1.121), (-0.3304, 0.5952, -1.171), (-0.01631, 0.4678, -0.9675), (-0.133, 0.4841, -0.917), (-2.361, -0.4174, -1.95), (-1.486, -0.2146, -2.098), (-1.936, 0.1562, -1.586), (-0.8135, 0.1871, -1.822), (-1.16, 0.4958, -1.155), (-0.01052, 0.4313, -1.278), (-2.471, 0.08637, 0.4455), (-2.261, 0.3368, 0.4125), (-1.818, 0.5597, 0.2947), (-1.533, 0.6994, 0.1862), (-0.9244, 0.7872, -0.06742), (-0.5916, 0.7697, -0.2404), (-0.1324, 0.682, -0.5027), (-0.01195, 0.5096, -0.7713), (-2.713, 0.0424, 0.3096), (-2.654, 0.2603, 0.144), (-2.553, 0.4398, 0.01172), (-2.126, 0.5771, -0.2854), (-1.708, 0.6449, -0.5071), (-1.24, 0.6414, -0.7046), (-0.9143, 0.5532, -0.8167), (-0.2036, 0.4748, -0.8788), (-2.67, -0.03608, 0.4402), (-2.699, -0.04145, 0.4236), (-2.649, 0.08842, 0.3473), (-2.546, 0.1072, 0.4054), (-2.386, 0.3976, 0.2991), (-2.489, 0.3789, 0.2412), (-2.104, 0.6394, 0.1412), (-2.207, 0.6207, 0.08344), (-1.726, 0.8089, -0.05298), (-1.829, 0.7902, -0.1106), (-1.291, 0.8895, -0.2644), (-1.394, 0.8708, -0.3219), (-0.8405, 0.8732, -0.4723), (-0.9431, 0.8546, -0.5298), (-0.4186, 0.7618, -0.6563), (-0.5212, 0.7432, -0.7139), (-0.1625, 0.5043, -0.8547), (-0.05985, 0.5229, -0.7971), (-2.193, 0.344, 0.4025), (-2.452, 0.4445, -0.061), (-1.38, 0.7124, 0.1328), (-1.849, 0.635, -0.4375), (-0.4944, 0.7767, -0.2864), (-0.7667, 0.5669, -0.8584), (2.469, 0.09584, 0.4747), (2.459, 0.3138, 0.3417), (2.28, 0.4939, 0.0915), (2.101, 0.6164, -0.07006), (1.632, 0.6816, -0.3936), (1.295, 0.6647, -0.5649), (0.7728, 0.5873, -0.7953), (0.2198, 0.4851, -0.847), (2.199, 0.1352, 0.5962), (1.926, 0.3878, 0.5378), (1.709, 0.586, 0.4633), (1.167, 0.7419, 0.2241), (0.7551, 0.8089, -0.0004277), (0.3748, 0.7911, -0.2421), (0.1409, 0.688, -0.4003), (0.005444, 0.5162, -0.7509), (2.433, 0.01154, 0.5873), (2.4, 0.01634, 0.6021), (2.281, 0.1574, 0.5605), (2.397, 0.1406, 0.5086), (2.254, 0.4283, 0.394), (2.138, 0.4451, 0.4458), (2.001, 0.6653, 0.2212), (1.886, 0.682, 0.2729), (1.663, 0.8283, 0.007189), (1.548, 0.845, 0.05871), (1.274, 0.9015, -0.2272), (1.159, 0.9181, -0.1758), (0.871, 0.8775, -0.459), (0.7563, 0.8942, -0.4076), (0.4938, 0.7589, -0.6655), (0.379, 0.7755, -0.614), (0.05824, 0.5305, -0.7738), (0.173, 0.5138, -0.8253), (2.441, 0.313, 0.3067), (1.571, 0.5968, 0.4096), (2.001, 0.6209, -0.1498), (0.8868, 0.8004, 0.07359), (1.209, 0.67, -0.6161), (0.06363, 0.6903, -0.4772)], [], [(13, 12, 27, 29), (10, 9, 21, 23), (14, 13, 29, 31), (11, 35, 23, 25), (15, 39, 31, 32), (37, 11, 25, 27), (9, 8, 18, 21), (24, 22, 2, 3), (19, 16, 0), (33, 30, 6, 7), (26, 24, 36, 4), (20, 19, 0, 1), (28, 26, 4, 5), (22, 20, 34, 2), (30, 28, 38, 6), (19, 20, 21, 18), (20, 22, 23, 21), (22, 24, 25, 23), (24, 26, 27, 25), (26, 28, 29, 27), (28, 30, 31, 29), (30, 33, 32, 31), (16, 19, 18, 17), (8, 17, 18), (53, 52, 67, 69), (50, 49, 61, 63), (54, 53, 69, 71), (51, 75, 63, 65), (55, 79, 71, 72), (77, 51, 65, 67), (49, 48, 58, 61), (64, 62, 42, 43), (59, 56, 40), (73, 70, 46, 47), (66, 64, 76, 44), (60, 59, 40, 41), (68, 66, 44, 45), (62, 60, 74, 42), (70, 68, 78, 46), (59, 60, 61, 58), (60, 62, 63, 61), (62, 64, 65, 63), (64, 66, 67, 65), (66, 68, 69, 67), (68, 70, 71, 69), (70, 73, 72, 71), (56, 59, 58, 57), (48, 57, 58), (93, 92, 107, 109), (90, 89, 101, 103), (94, 93, 109, 111), (91, 115, 103, 105), (95, 119, 111, 112), (117, 91, 105, 107), (89, 88, 98, 101), (104, 102, 82, 83), (99, 96, 80), (113, 110, 86, 87), (106, 104, 116, 84), (100, 99, 80, 81), (108, 106, 84, 85), (102, 100, 114, 82), (110, 108, 118, 86), (99, 100, 101, 98), (100, 102, 103, 101), (102, 104, 105, 103), (104, 106, 107, 105), (106, 108, 109, 107), (108, 110, 111, 109), (110, 113, 112, 111), (96, 99, 98, 97), (88, 97, 98), (133, 132, 147, 149), (130, 129, 141, 143), (134, 133, 149, 151), (131, 155, 143, 145), (135, 159, 151, 152), (157, 131, 145, 147), (129, 128, 138, 141), (144, 142, 122, 123), (139, 136, 120), (153, 150, 126, 127), (146, 144, 156, 124), (140, 139, 120, 121), (148, 146, 124, 125), (142, 140, 154, 122), (150, 148, 158, 126), (139, 140, 141, 138), (140, 142, 143, 141), (142, 144, 145, 143), (144, 146, 147, 145), (146, 148, 149, 147), (148, 150, 151, 149), (150, 153, 152, 151), (136, 139, 138, 137), (128, 137, 138), (173, 172, 187, 189), (170, 169, 181, 183), (174, 173, 189, 191), (171, 195, 183, 185), (175, 199, 191, 192), (197, 171, 185, 187), (169, 168, 178, 181), (184, 182, 162, 163), (179, 176, 160), (193, 190, 166, 167), (186, 184, 196, 164), (180, 179, 160, 161), (188, 186, 164, 165), (182, 180, 194, 162), (190, 188, 198, 166), (179, 180, 181, 178), (180, 182, 183, 181), (182, 184, 185, 183), (184, 186, 187, 185), (186, 188, 189, 187), (188, 190, 191, 189), (190, 193, 192, 191), (176, 179, 178, 177), (168, 177, 178), (213, 212, 227, 229), (210, 209, 221, 223), (214, 213, 229, 231), (211, 235, 223, 225), (215, 239, 231, 232), (237, 211, 225, 227), (209, 208, 218, 221), (224, 222, 202, 203), (219, 216, 200), (233, 230, 206, 207), (226, 224, 236, 204), (220, 219, 200, 201), (228, 226, 204, 205), (222, 220, 234, 202), (230, 228, 238, 206), (219, 220, 221, 218), (220, 222, 223, 221), (222, 224, 225, 223), (224, 226, 227, 225), (226, 228, 229, 227), (228, 230, 231, 229), (230, 233, 232, 231), (216, 219, 218, 217), (208, 217, 218), (253, 252, 267, 269), (250, 249, 261, 263), (254, 253, 269, 271), (251, 275, 263, 265), (255, 279, 271, 272), (277, 251, 265, 267), (249, 248, 258, 261), (264, 262, 242, 243), (259, 256, 240), (273, 270, 246, 247), (266, 264, 276, 244), (260, 259, 240, 241), (268, 266, 244, 245), (262, 260, 274, 242), (270, 268, 278, 246), (259, 260, 261, 258), (260, 262, 263, 261), (262, 264, 265, 263), (264, 266, 267, 265), (266, 268, 269, 267), (268, 270, 271, 269), (270, 273, 272, 271), (256, 259, 258, 257), (248, 257, 258), (293, 292, 307, 309), (290, 289, 301, 303), (294, 293, 309, 311), (291, 315, 303, 305), (295, 319, 311, 312), (317, 291, 305, 307), (289, 288, 298, 301), (304, 302, 282, 283), (299, 296, 280), (313, 310, 286, 287), (306, 304, 316, 284), (300, 299, 280, 281), (308, 306, 284, 285), (302, 300, 314, 282), (310, 308, 318, 286), (299, 300, 301, 298), (300, 302, 303, 301), (302, 304, 305, 303), (304, 306, 307, 305), (306, 308, 309, 307), (308, 310, 311, 309), (310, 313, 312, 311), (296, 299, 298, 297), (288, 297, 298)])
_uv = me_sphere_012.uv_layers.new(name='UVMap')
_uv.uv.foreach_set('vector', [0.8, 0.4, 0.8, 0.5, 0.7131, 0.5, 0.7138, 0.4, 0.8, 0.7, 0.8, 0.8, 0.7224, 0.8, 0.7162, 0.7, 0.8, 0.3, 0.8, 0.4, 0.7138, 0.4, 0.7162, 0.3, 0.8, 0.6, 0.8, 0.7, 0.7162, 0.7, 0.7138, 0.6, 0.8, 0.2, 0.8, 0.3, 0.7162, 0.3, 0.7536, 0.2, 0.8, 0.5, 0.8, 0.6, 0.7138, 0.6, 0.7131, 0.5, 0.8, 0.8, 0.8, 0.9, 0.7427, 0.9, 0.7224, 0.8, 0.6862, 0.6, 0.6838, 0.7, 0.6, 0.7, 0.6, 0.6, 0.6573, 0.9, 0.6362, 0.9454, 0.6, 0.9, 0.6464, 0.2, 0.6838, 0.3, 0.6, 0.3, 0.6, 0.2, 0.6869, 0.5, 0.6862, 0.6, 0.6, 0.6, 0.6, 0.5, 0.6776, 0.8, 0.6573, 0.9, 0.6, 0.9, 0.6, 0.8, 0.6862, 0.4, 0.6869, 0.5, 0.6, 0.5, 0.6, 0.4, 0.6838, 0.7, 0.6776, 0.8, 0.6, 0.8, 0.6, 0.7, 0.6838, 0.3, 0.6862, 0.4, 0.6, 0.4, 0.6, 0.3, 0.6573, 0.9, 0.6776, 0.8, 0.7224, 0.8, 0.7427, 0.9, 0.6776, 0.8, 0.6838, 0.7, 0.7162, 0.7, 0.7224, 0.8, 0.6838, 0.7, 0.6862, 0.6, 0.7138, 0.6, 0.7162, 0.7, 0.6862, 0.6, 0.6869, 0.5, 0.7131, 0.5, 0.7138, 0.6, 0.6869, 0.5, 0.6862, 0.4, 0.7138, 0.4, 0.7131, 0.5, 0.6862, 0.4, 0.6838, 0.3, 0.7162, 0.3, 0.7138, 0.4, 0.6838, 0.3, 0.6464, 0.2, 0.7536, 0.2, 0.7162, 0.3, 0.7262, 0.9524, 0.7036, 0.9073, 0.7427, 0.9, 0.7648, 0.9452, 0.8, 0.9, 0.7648, 0.9452, 0.7427, 0.9, 0.8, 0.4, 0.8, 0.5, 0.7131, 0.5, 0.7138, 0.4, 0.8, 0.7, 0.8, 0.8, 0.7224, 0.8, 0.7162, 0.7, 0.8, 0.3, 0.8, 0.4, 0.7138, 0.4, 0.7162, 0.3, 0.8, 0.6, 0.8, 0.7, 0.7162, 0.7, 0.7138, 0.6, 0.8, 0.2, 0.8, 0.3, 0.7162, 0.3, 0.7536, 0.2, 0.8, 0.5, 0.8, 0.6, 0.7138, 0.6, 0.7131, 0.5, 0.8, 0.8, 0.8, 0.9, 0.7427, 0.9, 0.7224, 0.8, 0.6862, 0.6, 0.6838, 0.7, 0.6, 0.7, 0.6, 0.6, 0.6573, 0.9, 0.6362, 0.9454, 0.6, 0.9, 0.6464, 0.2, 0.6838, 0.3, 0.6, 0.3, 0.6, 0.2, 0.6869, 0.5, 0.6862, 0.6, 0.6, 0.6, 0.6, 0.5, 0.6776, 0.8, 0.6573, 0.9, 0.6, 0.9, 0.6, 0.8, 0.6862, 0.4, 0.6869, 0.5, 0.6, 0.5, 0.6, 0.4, 0.6838, 0.7, 0.6776, 0.8, 0.6, 0.8, 0.6, 0.7, 0.6838, 0.3, 0.6862, 0.4, 0.6, 0.4, 0.6, 0.3, 0.6573, 0.9, 0.6776, 0.8, 0.7224, 0.8, 0.7427, 0.9, 0.6776, 0.8, 0.6838, 0.7, 0.7162, 0.7, 0.7224, 0.8, 0.6838, 0.7, 0.6862, 0.6, 0.7138, 0.6, 0.7162, 0.7, 0.6862, 0.6, 0.6869, 0.5, 0.7131, 0.5, 0.7138, 0.6, 0.6869, 0.5, 0.6862, 0.4, 0.7138, 0.4, 0.7131, 0.5, 0.6862, 0.4, 0.6838, 0.3, 0.7162, 0.3, 0.7138, 0.4, 0.6838, 0.3, 0.6464, 0.2, 0.7536, 0.2, 0.7162, 0.3, 0.7262, 0.9524, 0.7036, 0.9073, 0.7427, 0.9, 0.7648, 0.9452, 0.8, 0.9, 0.7648, 0.9452, 0.7427, 0.9, 0.8, 0.4, 0.8, 0.5, 0.7131, 0.5, 0.7138, 0.4, 0.8, 0.7, 0.8, 0.8, 0.7224, 0.8, 0.7162, 0.7, 0.8, 0.3, 0.8, 0.4, 0.7138, 0.4, 0.7162, 0.3, 0.8, 0.6, 0.8, 0.7, 0.7162, 0.7, 0.7138, 0.6, 0.8, 0.2, 0.8, 0.3, 0.7162, 0.3, 0.7536, 0.2, 0.8, 0.5, 0.8, 0.6, 0.7138, 0.6, 0.7131, 0.5, 0.8, 0.8, 0.8, 0.9, 0.7427, 0.9, 0.7224, 0.8, 0.6862, 0.6, 0.6838, 0.7, 0.6, 0.7, 0.6, 0.6, 0.6573, 0.9, 0.6362, 0.9454, 0.6, 0.9, 0.6464, 0.2, 0.6838, 0.3, 0.6, 0.3, 0.6, 0.2, 0.6869, 0.5, 0.6862, 0.6, 0.6, 0.6, 0.6, 0.5, 0.6776, 0.8, 0.6573, 0.9, 0.6, 0.9, 0.6, 0.8, 0.6862, 0.4, 0.6869, 0.5, 0.6, 0.5, 0.6, 0.4, 0.6838, 0.7, 0.6776, 0.8, 0.6, 0.8, 0.6, 0.7, 0.6838, 0.3, 0.6862, 0.4, 0.6, 0.4, 0.6, 0.3, 0.6573, 0.9, 0.6776, 0.8, 0.7224, 0.8, 0.7427, 0.9, 0.6776, 0.8, 0.6838, 0.7, 0.7162, 0.7, 0.7224, 0.8, 0.6838, 0.7, 0.6862, 0.6, 0.7138, 0.6, 0.7162, 0.7, 0.6862, 0.6, 0.6869, 0.5, 0.7131, 0.5, 0.7138, 0.6, 0.6869, 0.5, 0.6862, 0.4, 0.7138, 0.4, 0.7131, 0.5, 0.6862, 0.4, 0.6838, 0.3, 0.7162, 0.3, 0.7138, 0.4, 0.6838, 0.3, 0.6464, 0.2, 0.7536, 0.2, 0.7162, 0.3, 0.7262, 0.9524, 0.7036, 0.9073, 0.7427, 0.9, 0.7648, 0.9452, 0.8, 0.9, 0.7648, 0.9452, 0.7427, 0.9, 0.8, 0.4, 0.8, 0.5, 0.7131, 0.5, 0.7138, 0.4, 0.8, 0.7, 0.8, 0.8, 0.7224, 0.8, 0.7162, 0.7, 0.8, 0.3, 0.8, 0.4, 0.7138, 0.4, 0.7162, 0.3, 0.8, 0.6, 0.8, 0.7, 0.7162, 0.7, 0.7138, 0.6, 0.8, 0.2, 0.8, 0.3, 0.7162, 0.3, 0.7536, 0.2, 0.8, 0.5, 0.8, 0.6, 0.7138, 0.6, 0.7131, 0.5, 0.8, 0.8, 0.8, 0.9, 0.7427, 0.9, 0.7224, 0.8, 0.6862, 0.6, 0.6838, 0.7, 0.6, 0.7, 0.6, 0.6, 0.6573, 0.9, 0.6362, 0.9454, 0.6, 0.9, 0.6464, 0.2, 0.6838, 0.3, 0.6, 0.3, 0.6, 0.2, 0.6869, 0.5, 0.6862, 0.6, 0.6, 0.6, 0.6, 0.5, 0.6776, 0.8, 0.6573, 0.9, 0.6, 0.9, 0.6, 0.8, 0.6862, 0.4, 0.6869, 0.5, 0.6, 0.5, 0.6, 0.4, 0.6838, 0.7, 0.6776, 0.8, 0.6, 0.8, 0.6, 0.7, 0.6838, 0.3, 0.6862, 0.4, 0.6, 0.4, 0.6, 0.3, 0.6573, 0.9, 0.6776, 0.8, 0.7224, 0.8, 0.7427, 0.9, 0.6776, 0.8, 0.6838, 0.7, 0.7162, 0.7, 0.7224, 0.8, 0.6838, 0.7, 0.6862, 0.6, 0.7138, 0.6, 0.7162, 0.7, 0.6862, 0.6, 0.6869, 0.5, 0.7131, 0.5, 0.7138, 0.6, 0.6869, 0.5, 0.6862, 0.4, 0.7138, 0.4, 0.7131, 0.5, 0.6862, 0.4, 0.6838, 0.3, 0.7162, 0.3, 0.7138, 0.4, 0.6838, 0.3, 0.6464, 0.2, 0.7536, 0.2, 0.7162, 0.3, 0.7262, 0.9524, 0.7036, 0.9073, 0.7427, 0.9, 0.7648, 0.9452, 0.8, 0.9, 0.7648, 0.9452, 0.7427, 0.9, 0.8, 0.4, 0.8, 0.5, 0.7131, 0.5, 0.7138, 0.4, 0.8, 0.7, 0.8, 0.8, 0.7224, 0.8, 0.7162, 0.7, 0.8, 0.3, 0.8, 0.4, 0.7138, 0.4, 0.7162, 0.3, 0.8, 0.6, 0.8, 0.7, 0.7162, 0.7, 0.7138, 0.6, 0.8, 0.2, 0.8, 0.3, 0.7162, 0.3, 0.7536, 0.2, 0.8, 0.5, 0.8, 0.6, 0.7138, 0.6, 0.7131, 0.5, 0.8, 0.8, 0.8, 0.9, 0.7427, 0.9, 0.7224, 0.8, 0.6862, 0.6, 0.6838, 0.7, 0.6, 0.7, 0.6, 0.6, 0.6573, 0.9, 0.6362, 0.9454, 0.6, 0.9, 0.6464, 0.2, 0.6838, 0.3, 0.6, 0.3, 0.6, 0.2, 0.6869, 0.5, 0.6862, 0.6, 0.6, 0.6, 0.6, 0.5, 0.6776, 0.8, 0.6573, 0.9, 0.6, 0.9, 0.6, 0.8, 0.6862, 0.4, 0.6869, 0.5, 0.6, 0.5, 0.6, 0.4, 0.6838, 0.7, 0.6776, 0.8, 0.6, 0.8, 0.6, 0.7, 0.6838, 0.3, 0.6862, 0.4, 0.6, 0.4, 0.6, 0.3, 0.6573, 0.9, 0.6776, 0.8, 0.7224, 0.8, 0.7427, 0.9, 0.6776, 0.8, 0.6838, 0.7, 0.7162, 0.7, 0.7224, 0.8, 0.6838, 0.7, 0.6862, 0.6, 0.7138, 0.6, 0.7162, 0.7, 0.6862, 0.6, 0.6869, 0.5, 0.7131, 0.5, 0.7138, 0.6, 0.6869, 0.5, 0.6862, 0.4, 0.7138, 0.4, 0.7131, 0.5, 0.6862, 0.4, 0.6838, 0.3, 0.7162, 0.3, 0.7138, 0.4, 0.6838, 0.3, 0.6464, 0.2, 0.7536, 0.2, 0.7162, 0.3, 0.7262, 0.9524, 0.7036, 0.9073, 0.7427, 0.9, 0.7648, 0.9452, 0.8, 0.9, 0.7648, 0.9452, 0.7427, 0.9, 0.8, 0.4, 0.8, 0.5, 0.7131, 0.5, 0.7138, 0.4, 0.8, 0.7, 0.8, 0.8, 0.7224, 0.8, 0.7162, 0.7, 0.8, 0.3, 0.8, 0.4, 0.7138, 0.4, 0.7162, 0.3, 0.8, 0.6, 0.8, 0.7, 0.7162, 0.7, 0.7138, 0.6, 0.8, 0.2, 0.8, 0.3, 0.7162, 0.3, 0.7536, 0.2, 0.8, 0.5, 0.8, 0.6, 0.7138, 0.6, 0.7131, 0.5, 0.8, 0.8, 0.8, 0.9, 0.7427, 0.9, 0.7224, 0.8, 0.6862, 0.6, 0.6838, 0.7, 0.6, 0.7, 0.6, 0.6, 0.6573, 0.9, 0.6362, 0.9454, 0.6, 0.9, 0.6464, 0.2, 0.6838, 0.3, 0.6, 0.3, 0.6, 0.2, 0.6869, 0.5, 0.6862, 0.6, 0.6, 0.6, 0.6, 0.5, 0.6776, 0.8, 0.6573, 0.9, 0.6, 0.9, 0.6, 0.8, 0.6862, 0.4, 0.6869, 0.5, 0.6, 0.5, 0.6, 0.4, 0.6838, 0.7, 0.6776, 0.8, 0.6, 0.8, 0.6, 0.7, 0.6838, 0.3, 0.6862, 0.4, 0.6, 0.4, 0.6, 0.3, 0.6573, 0.9, 0.6776, 0.8, 0.7224, 0.8, 0.7427, 0.9, 0.6776, 0.8, 0.6838, 0.7, 0.7162, 0.7, 0.7224, 0.8, 0.6838, 0.7, 0.6862, 0.6, 0.7138, 0.6, 0.7162, 0.7, 0.6862, 0.6, 0.6869, 0.5, 0.7131, 0.5, 0.7138, 0.6, 0.6869, 0.5, 0.6862, 0.4, 0.7138, 0.4, 0.7131, 0.5, 0.6862, 0.4, 0.6838, 0.3, 0.7162, 0.3, 0.7138, 0.4, 0.6838, 0.3, 0.6464, 0.2, 0.7536, 0.2, 0.7162, 0.3, 0.7262, 0.9524, 0.7036, 0.9073, 0.7427, 0.9, 0.7648, 0.9452, 0.8, 0.9, 0.7648, 0.9452, 0.7427, 0.9, 0.8, 0.4, 0.8, 0.5, 0.7131, 0.5, 0.7138, 0.4, 0.8, 0.7, 0.8, 0.8, 0.7224, 0.8, 0.7162, 0.7, 0.8, 0.3, 0.8, 0.4, 0.7138, 0.4, 0.7162, 0.3, 0.8, 0.6, 0.8, 0.7, 0.7162, 0.7, 0.7138, 0.6, 0.8, 0.2, 0.8, 0.3, 0.7162, 0.3, 0.7536, 0.2, 0.8, 0.5, 0.8, 0.6, 0.7138, 0.6, 0.7131, 0.5, 0.8, 0.8, 0.8, 0.9, 0.7427, 0.9, 0.7224, 0.8, 0.6862, 0.6, 0.6838, 0.7, 0.6, 0.7, 0.6, 0.6, 0.6573, 0.9, 0.6362, 0.9454, 0.6, 0.9, 0.6464, 0.2, 0.6838, 0.3, 0.6, 0.3, 0.6, 0.2, 0.6869, 0.5, 0.6862, 0.6, 0.6, 0.6, 0.6, 0.5, 0.6776, 0.8, 0.6573, 0.9, 0.6, 0.9, 0.6, 0.8, 0.6862, 0.4, 0.6869, 0.5, 0.6, 0.5, 0.6, 0.4, 0.6838, 0.7, 0.6776, 0.8, 0.6, 0.8, 0.6, 0.7, 0.6838, 0.3, 0.6862, 0.4, 0.6, 0.4, 0.6, 0.3, 0.6573, 0.9, 0.6776, 0.8, 0.7224, 0.8, 0.7427, 0.9, 0.6776, 0.8, 0.6838, 0.7, 0.7162, 0.7, 0.7224, 0.8, 0.6838, 0.7, 0.6862, 0.6, 0.7138, 0.6, 0.7162, 0.7, 0.6862, 0.6, 0.6869, 0.5, 0.7131, 0.5, 0.7138, 0.6, 0.6869, 0.5, 0.6862, 0.4, 0.7138, 0.4, 0.7131, 0.5, 0.6862, 0.4, 0.6838, 0.3, 0.7162, 0.3, 0.7138, 0.4, 0.6838, 0.3, 0.6464, 0.2, 0.7536, 0.2, 0.7162, 0.3, 0.7262, 0.9524, 0.7036, 0.9073, 0.7427, 0.9, 0.7648, 0.9452, 0.8, 0.9, 0.7648, 0.9452, 0.7427, 0.9, 0.8, 0.4, 0.8, 0.5, 0.7131, 0.5, 0.7138, 0.4, 0.8, 0.7, 0.8, 0.8, 0.7224, 0.8, 0.7162, 0.7, 0.8, 0.3, 0.8, 0.4, 0.7138, 0.4, 0.7162, 0.3, 0.8, 0.6, 0.8, 0.7, 0.7162, 0.7, 0.7138, 0.6, 0.8, 0.2, 0.8, 0.3, 0.7162, 0.3, 0.7536, 0.2, 0.8, 0.5, 0.8, 0.6, 0.7138, 0.6, 0.7131, 0.5, 0.8, 0.8, 0.8, 0.9, 0.7427, 0.9, 0.7224, 0.8, 0.6862, 0.6, 0.6838, 0.7, 0.6, 0.7, 0.6, 0.6, 0.6573, 0.9, 0.6362, 0.9454, 0.6, 0.9, 0.6464, 0.2, 0.6838, 0.3, 0.6, 0.3, 0.6, 0.2, 0.6869, 0.5, 0.6862, 0.6, 0.6, 0.6, 0.6, 0.5, 0.6776, 0.8, 0.6573, 0.9, 0.6, 0.9, 0.6, 0.8, 0.6862, 0.4, 0.6869, 0.5, 0.6, 0.5, 0.6, 0.4, 0.6838, 0.7, 0.6776, 0.8, 0.6, 0.8, 0.6, 0.7, 0.6838, 0.3, 0.6862, 0.4, 0.6, 0.4, 0.6, 0.3, 0.6573, 0.9, 0.6776, 0.8, 0.7224, 0.8, 0.7427, 0.9, 0.6776, 0.8, 0.6838, 0.7, 0.7162, 0.7, 0.7224, 0.8, 0.6838, 0.7, 0.6862, 0.6, 0.7138, 0.6, 0.7162, 0.7, 0.6862, 0.6, 0.6869, 0.5, 0.7131, 0.5, 0.7138, 0.6, 0.6869, 0.5, 0.6862, 0.4, 0.7138, 0.4, 0.7131, 0.5, 0.6862, 0.4, 0.6838, 0.3, 0.7162, 0.3, 0.7138, 0.4, 0.6838, 0.3, 0.6464, 0.2, 0.7536, 0.2, 0.7162, 0.3, 0.7262, 0.9524, 0.7036, 0.9073, 0.7427, 0.9, 0.7648, 0.9452, 0.8, 0.9, 0.7648, 0.9452, 0.7427, 0.9])
me_sphere_012.materials.append(mat_material_003)
me_sphere_012.update()
me_sphere_018 = bpy.data.meshes.new('Sphere.018')
me_sphere_018.from_pydata([(0.1816, 0.25, 0.9511), (0.3138, 0.4755, 0.8413), (0.4755, 0.6545, 0.5878), (0.5318, 0.7694, 0.4027), (0.5878, 0.809, 0.0), (0.559, 0.7694, -0.2412), (0.4755, 0.6545, -0.5878), (0.1437, 0.4974, -0.809), (-0.1816, 0.25, 0.9511), (-0.3455, 0.4755, 0.809), (-0.4393, 0.6545, 0.675), (-0.559, 0.7694, 0.309), (-0.5878, 0.809, 0.0), (-0.559, 0.7694, -0.309), (-0.5163, 0.6545, -0.5038), (-0.1437, 0.4974, -0.809), (0.02217, 0.1536, 1.026), (-0.02217, 0.1536, 1.026), (-0.07758, 0.2838, 0.9511), (0.07758, 0.2838, 0.9511), (0.07742, 0.5626, 0.809), (-0.07742, 0.5626, 0.809), (0.07721, 0.7839, 0.5878), (-0.07721, 0.7839, 0.5878), (0.07702, 0.926, 0.309), (-0.07702, 0.926, 0.309), (0.07691, 0.975, 0.0), (-0.07691, 0.975, 0.0), (0.0769, 0.9261, -0.309), (-0.0769, 0.9261, -0.309), (0.07695, 0.784, -0.5878), (-0.07695, 0.784, -0.5878), (-0.07698, 0.5191, -0.809), (0.07698, 0.5191, -0.809), (0.3455, 0.4755, 0.809), (-0.4755, 0.6545, 0.5878), (0.559, 0.7694, 0.309), (-0.5833, 0.809, 0.1001), (0.559, 0.7694, -0.309), (-0.4755, 0.6545, -0.5878)], [], [(13, 12, 27, 29), (10, 9, 21, 23), (14, 13, 29, 31), (11, 35, 23, 25), (15, 39, 31, 32), (37, 11, 25, 27), (9, 8, 18, 21), (24, 22, 2, 3), (19, 16, 0), (33, 30, 6, 7), (26, 24, 36, 4), (20, 19, 0, 1), (28, 26, 4, 5), (22, 20, 34, 2), (30, 28, 38, 6), (19, 20, 21, 18), (20, 22, 23, 21), (22, 24, 25, 23), (24, 26, 27, 25), (26, 28, 29, 27), (28, 30, 31, 29), (30, 33, 32, 31), (16, 19, 18, 17), (8, 17, 18)])
_uv = me_sphere_018.uv_layers.new(name='UVMap')
_uv.uv.foreach_set('vector', [0.8, 0.4, 0.8, 0.5, 0.7131, 0.5, 0.7138, 0.4, 0.8, 0.7, 0.8, 0.8, 0.7224, 0.8, 0.7162, 0.7, 0.8, 0.3, 0.8, 0.4, 0.7138, 0.4, 0.7162, 0.3, 0.8, 0.6, 0.8, 0.7, 0.7162, 0.7, 0.7138, 0.6, 0.8, 0.2, 0.8, 0.3, 0.7162, 0.3, 0.7536, 0.2, 0.8, 0.5, 0.8, 0.6, 0.7138, 0.6, 0.7131, 0.5, 0.8, 0.8, 0.8, 0.9, 0.7427, 0.9, 0.7224, 0.8, 0.6862, 0.6, 0.6838, 0.7, 0.6, 0.7, 0.6, 0.6, 0.6573, 0.9, 0.6362, 0.9454, 0.6, 0.9, 0.6464, 0.2, 0.6838, 0.3, 0.6, 0.3, 0.6, 0.2, 0.6869, 0.5, 0.6862, 0.6, 0.6, 0.6, 0.6, 0.5, 0.6776, 0.8, 0.6573, 0.9, 0.6, 0.9, 0.6, 0.8, 0.6862, 0.4, 0.6869, 0.5, 0.6, 0.5, 0.6, 0.4, 0.6838, 0.7, 0.6776, 0.8, 0.6, 0.8, 0.6, 0.7, 0.6838, 0.3, 0.6862, 0.4, 0.6, 0.4, 0.6, 0.3, 0.6573, 0.9, 0.6776, 0.8, 0.7224, 0.8, 0.7427, 0.9, 0.6776, 0.8, 0.6838, 0.7, 0.7162, 0.7, 0.7224, 0.8, 0.6838, 0.7, 0.6862, 0.6, 0.7138, 0.6, 0.7162, 0.7, 0.6862, 0.6, 0.6869, 0.5, 0.7131, 0.5, 0.7138, 0.6, 0.6869, 0.5, 0.6862, 0.4, 0.7138, 0.4, 0.7131, 0.5, 0.6862, 0.4, 0.6838, 0.3, 0.7162, 0.3, 0.7138, 0.4, 0.6838, 0.3, 0.6464, 0.2, 0.7536, 0.2, 0.7162, 0.3, 0.7262, 0.9524, 0.7036, 0.9073, 0.7427, 0.9, 0.7648, 0.9452, 0.8, 0.9, 0.7648, 0.9452, 0.7427, 0.9])
me_sphere_018.update()

# ---- objects
ob_cylinder = bpy.data.objects.new('Cylinder', me_cylinder)
ob_folhas_de_cima = bpy.data.objects.new('folhas de cima', me_sphere)
ob_folhas_de_baixo = bpy.data.objects.new('folhas de baixo', me_sphere_012)
ob_folha_base = bpy.data.objects.new('folha base', me_sphere_018)

# ---- transforms, parenting, visibility, modifiers, constraints
ob_cylinder.location = (0.0, 0.0, 0.0)
ob_cylinder.scale = (1.0, 1.0, 1.233)
ob_folhas_de_cima.location = (-0.3131, 3.352, 14.9)
ob_folhas_de_cima.rotation_euler = (-1.602, -0.02501, -3.161)
ob_folhas_de_cima.scale = (-2.537, -2.889, -4.967)
ob_folhas_de_baixo.location = (-0.064, -1.993, 15.07)
ob_folhas_de_baixo.rotation_euler = (-1.167, 0.02241, -6.291)
ob_folhas_de_baixo.scale = (-0.919, -1.046, -1.799)
ob_folha_base.location = (11.53, 17.64, 21.31)
ob_folha_base.rotation_euler = (-1.536, -0.1584, -3.85)
ob_folha_base.scale = (-2.537, -2.889, -4.967)

# ---- collection membership
col_collection.objects.link(ob_cylinder)
col_collection.objects.link(ob_folhas_de_cima)
col_collection.objects.link(ob_folhas_de_baixo)
col_collection.objects.link(ob_folha_base)

# ---- scene / render settings (as saved in the file)
scene.frame_start = 1; scene.frame_end = 250; scene.frame_set(1)
scene.render.engine = 'BLENDER_EEVEE_NEXT'
scene.cycles.sampling_pattern = 'TABULATED_SOBOL'
scene.cycles.use_light_tree = False
scene.view_settings.view_transform = 'Filmic'
bpy.context.view_layer.update()

# ---- added for rendering (the .blend has no active camera and no usable light): camera, sun
cam_auto = bpy.data.cameras.new('AutoCamera')
cam_auto.lens = 50.0
cam_auto.sensor_width = 36.0
cam_auto.clip_end = 1000.0
ob_auto_camera = bpy.data.objects.new('AutoCamera', cam_auto)
scene.collection.objects.link(ob_auto_camera)
ob_auto_camera.location = (48.3935, -47.7957, 47.7213)
ob_auto_camera.rotation_euler = (1.09748, -7.21219e-08, 0.694738)
scene.camera = ob_auto_camera
light_auto_sun = bpy.data.lights.new('AutoSun', 'SUN')
light_auto_sun.energy = 3.0
light_auto_sun.angle = 0.0523599
ob_auto_sun = bpy.data.objects.new('AutoSun', light_auto_sun)
scene.collection.objects.link(ob_auto_sun)
ob_auto_sun.rotation_euler = (0.872665, 0.174533, 0.523599)
bpy.context.view_layer.update()
